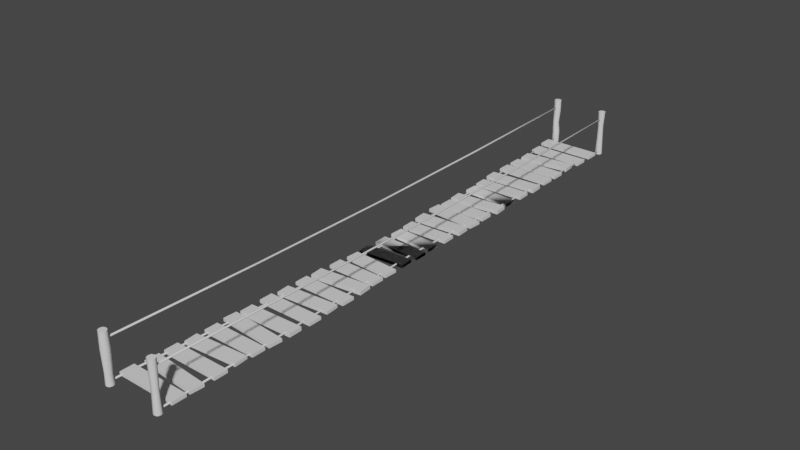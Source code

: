 # Source: RicketyBridge.blend  (saved by Blender 2.90.8; exported with 4.5.12 LTS)
import bpy
from mathutils import Matrix  # noqa: F401  (used for matrix-valued properties, if any)

bpy.ops.wm.read_factory_settings(use_empty=True)
scene = bpy.context.scene
scene.name = 'Scene'

# ---- collections
col_collection = bpy.data.collections.new('Collection'); scene.collection.children.link(col_collection)

# ---- materials (node trees are filled in below, after node groups)
mat_material = bpy.data.materials.new('Material')
mat_material.alpha_threshold = 0.0
mat_material.use_transparent_shadow = False
mat_material.line_color = (0.0, 0.0, 0.0, 1.0)

# ---- node groups
ng_auto_smooth = bpy.data.node_groups.new('Auto Smooth', 'GeometryNodeTree')
_s = ng_auto_smooth.interface.new_socket(name='Geometry', in_out='OUTPUT', socket_type='NodeSocketGeometry')
_s = ng_auto_smooth.interface.new_socket(name='Geometry', in_out='INPUT', socket_type='NodeSocketGeometry')
_s = ng_auto_smooth.interface.new_socket(name='Angle', in_out='INPUT', socket_type='NodeSocketFloat')
_s.subtype = 'ANGLE'
_s.min_value = 0.0
_s.max_value = 3.142
ng_auto_smooth.is_modifier = True
_N = ng_auto_smooth.nodes; _L = ng_auto_smooth.links
n0 = _N.new('NodeGroupOutput'); n0.name = 'Group Output'; n0.location = (480, -100)
n1 = _N.new('NodeGroupInput'); n1.name = 'Group Input'; n1.location = (-420, -300)
n2 = _N.new('NodeGroupInput'); n2.name = 'Group Input.001'; n2.location = (-60, -100)
n3 = _N.new('GeometryNodeSetShadeSmooth'); n3.name = 'Set Shade Smooth'; n3.location = (120, -100)
n3.domain = 'EDGE'
n4 = _N.new('GeometryNodeSetShadeSmooth'); n4.name = 'Set Shade Smooth.001'; n4.location = (300, -100)
n5 = _N.new('GeometryNodeInputMeshEdgeAngle'); n5.name = 'Edge Angle'; n5.location = (-420, -220)
n6 = _N.new('GeometryNodeInputEdgeSmooth'); n6.name = 'Is Edge Smooth'; n6.location = (-60, -160)
n7 = _N.new('GeometryNodeInputShadeSmooth'); n7.name = 'Is Face Smooth'; n7.location = (-240, -340)
n8 = _N.new('FunctionNodeBooleanMath'); n8.name = 'Boolean Math'; n8.location = (-60, -220)
n9 = _N.new('FunctionNodeCompare'); n9.name = 'Compare'; n9.location = (-240, -180)
n9.operation = 'LESS_EQUAL'
_L.new(n5.outputs[0], n9.inputs[0])
_L.new(n4.outputs[0], n0.inputs[0])
_L.new(n1.outputs[1], n9.inputs[1])
_L.new(n9.outputs[0], n8.inputs[0])
_L.new(n7.outputs[0], n8.inputs[1])
_L.new(n2.outputs[0], n3.inputs[0])
_L.new(n6.outputs[0], n3.inputs[1])
_L.new(n3.outputs[0], n4.inputs[0])
_L.new(n8.outputs[0], n3.inputs[2])
n0.is_active_output = True

# ---- material node trees
mat_material.use_nodes = True; mat_material.node_tree.nodes.clear()
_N = mat_material.node_tree.nodes; _L = mat_material.node_tree.links
n0 = _N.new('ShaderNodeOutputMaterial'); n0.name = 'Material Output'; n0.location = (300, 300)
n1 = _N.new('ShaderNodeBsdfPrincipled'); n1.name = 'Principled BSDF'; n1.location = (10, 300)
n1.distribution = 'GGX'
n1.subsurface_method = 'BURLEY'
n1.inputs[2].default_value = 0.4
n1.inputs[3].default_value = 1.45
n1.inputs[27].default_value = (0.0, 0.0, 0.0, 1.0)
n1.inputs[28].default_value = 1.0
_L.new(n1.outputs[0], n0.inputs[0])
n0.is_active_output = True

# ---- world
world_world = bpy.data.worlds.new('World'); scene.world = world_world
world_world.use_nodes = True; world_world.node_tree.nodes.clear()
_N = world_world.node_tree.nodes; _L = world_world.node_tree.links
n0 = _N.new('ShaderNodeOutputWorld'); n0.name = 'World Output'; n0.location = (300, 300)
n1 = _N.new('ShaderNodeBackground'); n1.name = 'Background'; n1.location = (10, 300)
n1.inputs[0].default_value = (0.05088, 0.05088, 0.05088, 1.0)
_L.new(n1.outputs[0], n0.inputs[0])
n0.is_active_output = True
world_world.color = (0.05088, 0.05088, 0.05088)
world_world.use_sun_shadow = False
world_world.sun_shadow_jitter_overblur = 0.0

# ---- meshes
me_cube = bpy.data.meshes.new('Cube')
me_cube.from_pydata([(0.999, 0.2858, -7.451e-09), (0.999, 0.2858, -0.125), (1.001, -0.2767, -7.451e-09), (1.001, -0.2767, -0.125), (-1.001, 0.2767, -7.451e-09), (-1.001, 0.2767, -0.125), (-0.999, -0.2858, -7.451e-09), (-0.999, -0.2858, -0.125), (0.9436, -0.4923, -7.451e-09), (0.9436, -0.4923, -0.125), (0.9784, -1.054, -7.451e-09), (0.9784, -1.054, -0.125), (-1.047, -0.6339, -7.451e-09), (-1.047, -0.6339, -0.125), (-1.012, -1.195, -7.451e-09), (-1.012, -1.195, -0.125), (0.9604, 1.076, -7.451e-09), (0.9604, 1.076, -0.125), (0.9376, 0.514, -7.451e-09), (0.9376, 0.514, -0.125), (-0.9376, 1.173, -7.451e-09), (-0.9376, 1.173, -0.125), (-0.9604, 0.6116, -7.451e-09), (-0.9604, 0.6116, -0.125), (1.05, -2.25, 0.0375), (1.05, -2.25, -0.0875), (1.05, -2.812, 0.0375), (1.05, -2.812, -0.0875), (-1.05, -2.25, 0.0375), (-1.05, -2.25, -0.0875), (-1.05, -2.812, 0.0375), (-1.05, -2.812, -0.0875), (1.073, -2.983, 0.05313), (1.073, -2.983, -0.1031), (1.118, -3.543, 0.05313), (1.118, -3.543, -0.1031), (-1.118, -3.207, 0.05313), (-1.118, -3.207, -0.1031), (-1.073, -3.767, 0.05313), (-1.073, -3.767, -0.1031), (1.012, -1.467, 0.0125), (1.012, -1.467, -0.1125), (0.9851, -2.029, 0.0125), (0.9851, -2.029, -0.1125), (-0.9851, -1.346, 0.0125), (-0.9851, -1.346, -0.1125), (-1.012, -1.908, 0.0125), (-1.012, -1.908, -0.1125), (1.035, 2.874, 0.05312), (1.035, 2.874, -0.1031), (1.062, 2.312, 0.05312), (1.062, 2.312, -0.1031), (-1.062, 2.75, 0.05312), (-1.062, 2.75, -0.1031), (-1.035, 2.189, 0.05312), (-1.035, 2.189, -0.1031), (0.9898, 2.011, 0.0125), (0.9898, 2.011, -0.1125), (1.009, 1.449, 0.0125), (1.009, 1.449, -0.1125), (-1.009, 1.926, 0.0125), (-1.009, 1.926, -0.1125), (-0.9898, 1.364, 0.0125), (-0.9898, 1.364, -0.1125), (1.115, 3.57, 0.0625), (1.115, 3.57, -0.0625), (1.08, 3.009, 0.0625), (1.08, 3.009, -0.0625), (-1.08, 3.741, 0.0625), (-1.08, 3.741, -0.0625), (-1.115, 3.18, 0.0625), (-1.115, 3.18, -0.0625), (1.214, -10.88, 0.1375), (1.214, -10.88, 0.0125), (1.18, -11.44, 0.1375), (1.18, -11.44, 0.0125), (-1.18, -10.69, 0.1375), (-1.18, -10.69, 0.0125), (-1.214, -11.25, 0.1375), (-1.214, -11.25, 0.0125), (1.25, -11.62, 0.1875), (1.25, -11.62, 0.0625), (1.25, -12.19, 0.1875), (1.25, -12.19, 0.0625), (-1.25, -11.62, 0.1875), (-1.25, -11.62, 0.0625), (-1.25, -12.19, 0.1875), (-1.25, -12.19, 0.0625), (1.15, -3.938, 0.0375), (1.15, -3.938, -0.0875), (1.15, -4.5, 0.0375), (1.15, -4.5, -0.0875), (-1.15, -3.938, 0.0375), (-1.15, -3.938, -0.0875), (-1.15, -4.5, 0.0375), (-1.15, -4.5, -0.0875), (1.2, 11.34, 0.1375), (1.2, 11.34, 0.0125), (1.2, 10.78, 0.1375), (1.2, 10.78, 0.0125), (-1.2, 11.34, 0.1375), (-1.2, 11.34, 0.0125), (-1.2, 10.78, 0.1375), (-1.2, 10.78, 0.0125), (1.15, 8.75, 0.1125), (1.15, 8.75, -0.0125), (1.15, 8.188, 0.1125), (1.15, 8.188, -0.0125), (-1.15, 8.75, 0.1125), (-1.15, 8.75, -0.0125), (-1.15, 8.188, 0.1125), (-1.15, 8.188, -0.0125), (1.25, 12.19, 0.1875), (1.25, 12.19, 0.0625), (1.25, 11.62, 0.1875), (1.25, 11.62, 0.0625), (-1.25, 12.19, 0.1875), (-1.25, 12.19, 0.0625), (-1.25, 11.62, 0.1875), (-1.25, 11.62, 0.0625), (1.2, -5.656, 0.0625), (1.2, -5.656, -0.0625), (1.2, -6.219, 0.0625), (1.2, -6.219, -0.0625), (-1.2, -5.656, 0.0625), (-1.2, -5.656, -0.0625), (-1.2, -6.219, 0.0625), (-1.2, -6.219, -0.0625), (1.102, -4.732, 0.0625), (1.102, -4.732, -0.0625), (1.142, -5.293, 0.0625), (1.142, -5.293, -0.0625), (-1.142, -4.894, 0.0625), (-1.142, -4.894, -0.0625), (-1.102, -5.455, 0.0625), (-1.102, -5.455, -0.0625), (1.073, 10.52, 0.1531), (1.073, 10.52, -0.003125), (1.118, 9.957, 0.1531), (1.118, 9.957, -0.003125), (-1.118, 10.29, 0.1531), (-1.118, 10.29, -0.003125), (-1.073, 9.733, 0.1531), (-1.073, 9.733, -0.003125), (1.15, 9.562, 0.1125), (1.15, 9.562, -0.0125), (1.15, 9.0, 0.1125), (1.15, 9.0, -0.0125), (-1.15, 9.562, 0.1125), (-1.15, 9.562, -0.0125), (-1.15, 9.0, 0.1125), (-1.15, 9.0, -0.0125), (1.041, 4.438, 0.0375), (1.041, 4.438, -0.0875), (1.041, 3.875, 0.0375), (1.041, 3.875, -0.0875), (-1.041, 4.438, 0.0375), (-1.041, 4.438, -0.0875), (-1.041, 3.875, 0.0375), (-1.041, 3.875, -0.0875), (1.214, -7.525, 0.1125), (1.214, -7.525, -0.0125), (1.18, -8.086, 0.1125), (1.18, -8.086, -0.0125), (-1.18, -7.339, 0.1125), (-1.18, -7.339, -0.0125), (-1.214, -7.9, 0.1125), (-1.214, -7.9, -0.0125), (1.056, 6.076, 0.05), (1.056, 6.076, -0.075), (1.031, 5.514, 0.05), (1.031, 5.514, -0.075), (-1.031, 6.173, 0.05), (-1.031, 6.173, -0.075), (-1.056, 5.612, 0.05), (-1.056, 5.612, -0.075), (1.139, 7.874, 0.1031), (1.139, 7.874, -0.05313), (1.168, 7.312, 0.1031), (1.168, 7.312, -0.05313), (-1.168, 7.75, 0.1031), (-1.168, 7.75, -0.05313), (-1.139, 7.189, 0.1031), (-1.139, 7.189, -0.05313), (1.089, 7.011, 0.0625), (1.089, 7.011, -0.0625), (1.11, 6.449, 0.0625), (1.11, 6.449, -0.0625), (-1.11, 6.926, 0.0625), (-1.11, 6.926, -0.0625), (-1.089, 6.364, 0.0625), (-1.089, 6.364, -0.0625), (1.2, -9.906, 0.1375), (1.2, -9.906, 0.0125), (1.2, -10.47, 0.1375), (1.2, -10.47, 0.0125), (-1.2, -9.906, 0.1375), (-1.2, -9.906, 0.0125), (-1.2, -10.47, 0.1375), (-1.2, -10.47, 0.0125), (1.102, -8.982, 0.1375), (1.102, -8.982, 0.0125), (1.142, -9.543, 0.1375), (1.142, -9.543, 0.0125), (-1.142, -9.144, 0.1375), (-1.142, -9.144, 0.0125), (-1.102, -9.705, 0.1375), (-1.102, -9.705, 0.0125), (1.15, -8.237, 0.1125), (1.15, -8.237, -0.0125), (1.15, -8.8, 0.1125), (1.15, -8.8, -0.0125), (-1.15, -8.237, 0.1125), (-1.15, -8.237, -0.0125), (-1.15, -8.8, 0.1125), (-1.15, -8.8, -0.0125), (1.151, -6.563, 0.07812), (1.151, -6.563, -0.07812), (1.159, -7.125, 0.07812), (1.159, -7.125, -0.07812), (-1.159, -6.625, 0.07812), (-1.159, -6.625, -0.07812), (-1.151, -7.187, 0.07812), (-1.151, -7.187, -0.07812), (1.073, 5.367, 0.05313), (1.073, 5.367, -0.1031), (1.118, 4.807, 0.05313), (1.118, 4.807, -0.1031), (-1.118, 5.143, 0.05313), (-1.118, 5.143, -0.1031), (-1.073, 4.583, 0.05313), (-1.073, 4.583, -0.1031)], [], [(0, 4, 6, 2), (3, 2, 6, 7), (7, 6, 4, 5), (5, 1, 3, 7), (1, 0, 2, 3), (5, 4, 0, 1), (8, 12, 14, 10), (11, 10, 14, 15), (15, 14, 12, 13), (13, 9, 11, 15), (9, 8, 10, 11), (13, 12, 8, 9), (16, 20, 22, 18), (19, 18, 22, 23), (23, 22, 20, 21), (21, 17, 19, 23), (17, 16, 18, 19), (21, 20, 16, 17), (24, 28, 30, 26), (27, 26, 30, 31), (31, 30, 28, 29), (29, 25, 27, 31), (25, 24, 26, 27), (29, 28, 24, 25), (32, 36, 38, 34), (35, 34, 38, 39), (39, 38, 36, 37), (37, 33, 35, 39), (33, 32, 34, 35), (37, 36, 32, 33), (40, 44, 46, 42), (43, 42, 46, 47), (47, 46, 44, 45), (45, 41, 43, 47), (41, 40, 42, 43), (45, 44, 40, 41), (48, 52, 54, 50), (51, 50, 54, 55), (55, 54, 52, 53), (53, 49, 51, 55), (49, 48, 50, 51), (53, 52, 48, 49), (56, 60, 62, 58), (59, 58, 62, 63), (63, 62, 60, 61), (61, 57, 59, 63), (57, 56, 58, 59), (61, 60, 56, 57), (64, 68, 70, 66), (67, 66, 70, 71), (71, 70, 68, 69), (69, 65, 67, 71), (65, 64, 66, 67), (69, 68, 64, 65), (72, 76, 78, 74), (75, 74, 78, 79), (79, 78, 76, 77), (77, 73, 75, 79), (73, 72, 74, 75), (77, 76, 72, 73), (80, 84, 86, 82), (83, 82, 86, 87), (87, 86, 84, 85), (85, 81, 83, 87), (81, 80, 82, 83), (85, 84, 80, 81), (88, 92, 94, 90), (91, 90, 94, 95), (95, 94, 92, 93), (93, 89, 91, 95), (89, 88, 90, 91), (93, 92, 88, 89), (96, 100, 102, 98), (99, 98, 102, 103), (103, 102, 100, 101), (101, 97, 99, 103), (97, 96, 98, 99), (101, 100, 96, 97), (104, 108, 110, 106), (107, 106, 110, 111), (111, 110, 108, 109), (109, 105, 107, 111), (105, 104, 106, 107), (109, 108, 104, 105), (112, 116, 118, 114), (115, 114, 118, 119), (119, 118, 116, 117), (117, 113, 115, 119), (113, 112, 114, 115), (117, 116, 112, 113), (120, 124, 126, 122), (123, 122, 126, 127), (127, 126, 124, 125), (125, 121, 123, 127), (121, 120, 122, 123), (125, 124, 120, 121), (128, 132, 134, 130), (131, 130, 134, 135), (135, 134, 132, 133), (133, 129, 131, 135), (129, 128, 130, 131), (133, 132, 128, 129), (136, 140, 142, 138), (139, 138, 142, 143), (143, 142, 140, 141), (141, 137, 139, 143), (137, 136, 138, 139), (141, 140, 136, 137), (144, 148, 150, 146), (147, 146, 150, 151), (151, 150, 148, 149), (149, 145, 147, 151), (145, 144, 146, 147), (149, 148, 144, 145), (152, 156, 158, 154), (155, 154, 158, 159), (159, 158, 156, 157), (157, 153, 155, 159), (153, 152, 154, 155), (157, 156, 152, 153), (160, 164, 166, 162), (163, 162, 166, 167), (167, 166, 164, 165), (165, 161, 163, 167), (161, 160, 162, 163), (165, 164, 160, 161), (168, 172, 174, 170), (171, 170, 174, 175), (175, 174, 172, 173), (173, 169, 171, 175), (169, 168, 170, 171), (173, 172, 168, 169), (176, 180, 182, 178), (179, 178, 182, 183), (183, 182, 180, 181), (181, 177, 179, 183), (177, 176, 178, 179), (181, 180, 176, 177), (184, 188, 190, 186), (187, 186, 190, 191), (191, 190, 188, 189), (189, 185, 187, 191), (185, 184, 186, 187), (189, 188, 184, 185), (192, 196, 198, 194), (195, 194, 198, 199), (199, 198, 196, 197), (197, 193, 195, 199), (193, 192, 194, 195), (197, 196, 192, 193), (200, 204, 206, 202), (203, 202, 206, 207), (207, 206, 204, 205), (205, 201, 203, 207), (201, 200, 202, 203), (205, 204, 200, 201), (208, 212, 214, 210), (211, 210, 214, 215), (215, 214, 212, 213), (213, 209, 211, 215), (209, 208, 210, 211), (213, 212, 208, 209), (216, 220, 222, 218), (219, 218, 222, 223), (223, 222, 220, 221), (221, 217, 219, 223), (217, 216, 218, 219), (221, 220, 216, 217), (224, 228, 230, 226), (227, 226, 230, 231), (231, 230, 228, 229), (229, 225, 227, 231), (225, 224, 226, 227), (229, 228, 224, 225)])
_uv = me_cube.uv_layers.new(name='UVMap')
_uv.uv.foreach_set('vector', [0.9995, 0.627, -0.0005021, 0.623, 0.0005104, 0.373, 1.001, 0.377, 1.001, 0.4375, 1.001, 0.5, 0.0005104, 0.5, 0.0005104, 0.4375, 0.373, 0.4375, 0.373, 0.5, 0.623, 0.5, 0.623, 0.4375, -0.0005021, 0.623, 0.9995, 0.627, 1.001, 0.377, 0.0005104, 0.373, 0.627, 0.4375, 0.627, 0.5, 0.377, 0.5, 0.377, 0.4375, -0.0005021, 0.4375, -0.0005021, 0.5, 0.9995, 0.5, 0.9995, 0.4375, 0.9485, 0.2812, 0.0005994, 0.2183, 0.01715, -0.03118, 0.9651, 0.03173, 0.9651, 0.4375, 0.9651, 0.5, 0.01715, 0.5, 0.01715, 0.4375, -0.03118, 0.4375, -0.03118, 0.5, 0.2183, 0.5, 0.2183, 0.4375, 0.0005994, 0.2183, 0.9485, 0.2812, 0.9651, 0.03173, 0.01715, -0.03118, 0.2812, 0.4375, 0.2812, 0.5, 0.03173, 0.5, 0.03173, 0.4375, 0.0005994, 0.4375, 0.0005994, 0.5, 0.9485, 0.5, 0.9485, 0.4375, 0.9802, 0.9782, 0.0312, 1.022, 0.01979, 0.7718, 0.9688, 0.7284, 0.9688, 0.4375, 0.9688, 0.5, 0.01979, 0.5, 0.01979, 0.4375, 0.7718, 0.4375, 0.7718, 0.5, 1.022, 0.5, 1.022, 0.4375, 0.0312, 1.022, 0.9802, 0.9782, 0.9688, 0.7284, 0.01979, 0.7718, 0.9782, 0.4375, 0.9782, 0.5, 0.7284, 0.5, 0.7284, 0.4375, 0.0312, 0.4375, 0.0312, 0.5, 0.9802, 0.5, 0.9802, 0.4375, 1.025, -0.5, -0.025, -0.5, -0.025, -0.75, 1.025, -0.75, 1.025, 0.4563, 1.025, 0.5188, -0.025, 0.5188, -0.025, 0.4563, -0.75, 0.4563, -0.75, 0.5188, -0.5, 0.5188, -0.5, 0.4563, -0.025, -0.5, 1.025, -0.5, 1.025, -0.75, -0.025, -0.75, -0.5, 0.4563, -0.5, 0.5188, -0.75, 0.5188, -0.75, 0.4563, -0.025, 0.4563, -0.025, 0.5188, 1.025, 0.5188, 1.025, 0.4563, 1.036, -0.8259, -0.05903, -0.9251, -0.03648, -1.174, 1.059, -1.075, 1.059, 0.4609, 1.059, 0.5391, -0.03648, 0.5391, -0.03648, 0.4609, -1.174, 0.4609, -1.174, 0.5391, -0.9251, 0.5391, -0.9251, 0.4609, -0.05903, -0.9251, 1.036, -0.8259, 1.059, -1.075, -0.03648, -1.174, -0.8259, 0.4609, -0.8259, 0.5391, -1.075, 0.5391, -1.075, 0.4609, -0.05903, 0.4609, -0.05903, 0.5391, 1.036, 0.5391, 1.036, 0.4609, 1.006, -0.1521, 0.007461, -0.09824, -0.006009, -0.3479, 0.9925, -0.4018, 0.9925, 0.4437, 0.9925, 0.5063, -0.006009, 0.5063, -0.006009, 0.4437, -0.3479, 0.4437, -0.3479, 0.5063, -0.09824, 0.5063, -0.09824, 0.4437, 0.007461, -0.09824, 1.006, -0.1521, 0.9925, -0.4018, -0.006009, -0.3479, -0.1521, 0.4437, -0.1521, 0.5063, -0.4018, 0.5063, -0.4018, 0.4437, 0.007461, 0.4437, 0.007461, 0.5063, 1.006, 0.5063, 1.006, 0.4437, 1.018, 1.777, -0.03083, 1.722, -0.01773, 1.473, 1.031, 1.528, 1.031, 0.4484, 1.031, 0.5266, -0.01773, 0.5266, -0.01773, 0.4484, 1.473, 0.4484, 1.473, 0.5266, 1.722, 0.5266, 1.722, 0.4484, -0.03083, 1.722, 1.018, 1.777, 1.031, 1.528, -0.01773, 1.473, 1.777, 0.4484, 1.777, 0.5266, 1.528, 0.5266, 1.528, 0.4484, -0.03083, 0.4484, -0.03083, 0.5266, 1.018, 0.5266, 1.018, 0.4484, 0.9949, 1.394, -0.004382, 1.356, 0.005101, 1.106, 1.004, 1.144, 1.004, 0.4437, 1.004, 0.5063, 0.005101, 0.5063, 0.005101, 0.4437, 1.106, 0.4437, 1.106, 0.5063, 1.356, 0.5063, 1.356, 0.4437, -0.004382, 1.356, 0.9949, 1.394, 1.004, 1.144, 0.005101, 1.106, 1.394, 0.4437, 1.394, 0.5063, 1.144, 0.5063, 1.144, 0.4437, -0.004382, 0.4437, -0.004382, 0.5063, 0.9949, 0.5063, 0.9949, 0.4437, 1.057, 2.087, -0.04004, 2.163, -0.05733, 1.913, 1.04, 1.837, 1.04, 0.4688, 1.04, 0.5312, -0.05733, 0.5312, -0.05733, 0.4688, 1.913, 0.4688, 1.913, 0.5312, 2.163, 0.5312, 2.163, 0.4688, -0.04004, 2.163, 1.057, 2.087, 1.04, 1.837, -0.05733, 1.913, 2.087, 0.4688, 2.087, 0.5312, 1.837, 0.5312, 1.837, 0.4688, -0.04004, 0.4688, -0.04004, 0.5312, 1.057, 0.5312, 1.057, 0.4688, 1.107, -1.667, -0.08992, -1.584, -0.1072, -1.833, 1.09, -1.916, 1.09, 0.5063, 1.09, 0.5688, -0.1072, 0.5688, -0.1072, 0.5063, -1.833, 0.5063, -1.833, 0.5688, -1.584, 0.5688, -1.584, 0.5063, -0.08992, -1.584, 1.107, -1.667, 1.09, -1.916, -0.1072, -1.833, -1.667, 0.5063, -1.667, 0.5688, -1.916, 0.5688, -1.916, 0.5063, -0.08992, 0.5063, -0.08992, 0.5688, 1.107, 0.5688, 1.107, 0.5063, 1.125, -2.0, -0.125, -2.0, -0.125, -2.25, 1.125, -2.25, 1.125, 0.5312, 1.125, 0.5938, -0.125, 0.5938, -0.125, 0.5312, -2.25, 0.5312, -2.25, 0.5938, -2.0, 0.5938, -2.0, 0.5312, -0.125, -2.0, 1.125, -2.0, 1.125, -2.25, -0.125, -2.25, -2.0, 0.5312, -2.0, 0.5938, -2.25, 0.5938, -2.25, 0.5312, -0.125, 0.5312, -0.125, 0.5938, 1.125, 0.5938, 1.125, 0.5312, 1.075, -1.25, -0.075, -1.25, -0.075, -1.5, 1.075, -1.5, 1.075, 0.4812, 1.075, 0.5437, -0.075, 0.5437, -0.075, 0.4812, -1.5, 0.4812, -1.5, 0.5437, -1.25, 0.5437, -1.25, 0.4812, -0.075, -1.25, 1.075, -1.25, 1.075, -1.5, -0.075, -1.5, -1.25, 0.4812, -1.25, 0.5437, -1.5, 0.5437, -1.5, 0.4812, -0.075, 0.4812, -0.075, 0.5437, 1.075, 0.5437, 1.075, 0.4812, 1.1, 2.875, -0.1, 2.875, -0.1, 2.625, 1.1, 2.625, 1.1, 0.5063, 1.1, 0.5688, -0.1, 0.5688, -0.1, 0.5063, 2.625, 0.5063, 2.625, 0.5688, 2.875, 0.5688, 2.875, 0.5063, -0.1, 2.875, 1.1, 2.875, 1.1, 2.625, -0.1, 2.625, 2.875, 0.5063, 2.875, 0.5688, 2.625, 0.5688, 2.625, 0.5063, -0.1, 0.5063, -0.1, 0.5688, 1.1, 0.5688, 1.1, 0.5063, 1.075, 2.5, -0.075, 2.5, -0.075, 2.25, 1.075, 2.25, 1.075, 0.4812, 1.075, 0.5437, -0.075, 0.5437, -0.075, 0.4812, 2.25, 0.4812, 2.25, 0.5437, 2.5, 0.5437, 2.5, 0.4812, -0.075, 2.5, 1.075, 2.5, 1.075, 2.25, -0.075, 2.25, 2.5, 0.4812, 2.5, 0.5437, 2.25, 0.5437, 2.25, 0.4812, -0.075, 0.4812, -0.075, 0.5437, 1.075, 0.5437, 1.075, 0.4812, 1.125, 3.25, -0.125, 3.25, -0.125, 3.0, 1.125, 3.0, 1.125, 0.5312, 1.125, 0.5938, -0.125, 0.5938, -0.125, 0.5312, 3.0, 0.5312, 3.0, 0.5938, 3.25, 0.5938, 3.25, 0.5312, -0.125, 3.25, 1.125, 3.25, 1.125, 3.0, -0.125, 3.0, 3.25, 0.5312, 3.25, 0.5938, 3.0, 0.5938, 3.0, 0.5312, -0.125, 0.5312, -0.125, 0.5938, 1.125, 0.5938, 1.125, 0.5312, 1.1, 2.875, -0.1, 2.875, -0.1, 2.625, 1.1, 2.625, 1.1, 0.5063, 1.1, 0.5688, -0.1, 0.5688, -0.1, 0.5063, 2.625, 0.5063, 2.625, 0.5688, 2.875, 0.5688, 2.875, 0.5063, -0.1, 2.875, 1.1, 2.875, 1.1, 2.625, -0.1, 2.625, 2.875, 0.5063, 2.875, 0.5688, 2.625, 0.5688, 2.625, 0.5063, -0.1, 0.5063, -0.1, 0.5688, 1.1, 0.5688, 1.1, 0.5063, 1.125, 3.25, -0.125, 3.25, -0.125, 3.0, 1.125, 3.0, 1.125, 0.5312, 1.125, 0.5938, -0.125, 0.5938, -0.125, 0.5312, 3.0, 0.5312, 3.0, 0.5938, 3.25, 0.5938, 3.25, 0.5312, -0.125, 3.25, 1.125, 3.25, 1.125, 3.0, -0.125, 3.0, 3.25, 0.5312, 3.25, 0.5938, 3.0, 0.5938, 3.0, 0.5312, -0.125, 0.5312, -0.125, 0.5938, 1.125, 0.5938, 1.125, 0.5312, 1.036, -0.8259, -0.05903, -0.9251, -0.03648, -1.174, 1.059, -1.075, 1.059, 0.4609, 1.059, 0.5391, -0.03648, 0.5391, -0.03648, 0.4609, -1.174, 0.4609, -1.174, 0.5391, -0.9251, 0.5391, -0.9251, 0.4609, -0.05903, -0.9251, 1.036, -0.8259, 1.059, -1.075, -0.03648, -1.174, -0.8259, 0.4609, -0.8259, 0.5391, -1.075, 0.5391, -1.075, 0.4609, -0.05903, 0.4609, -0.05903, 0.5391, 1.036, 0.5391, 1.036, 0.4609, 1.075, -1.25, -0.075, -1.25, -0.075, -1.5, 1.075, -1.5, 1.075, 0.4812, 1.075, 0.5437, -0.075, 0.5437, -0.075, 0.4812, -1.5, 0.4812, -1.5, 0.5437, -1.25, 0.5437, -1.25, 0.4812, -0.075, -1.25, 1.075, -1.25, 1.075, -1.5, -0.075, -1.5, -1.25, 0.4812, -1.25, 0.5437, -1.5, 0.5437, -1.5, 0.4812, -0.075, 0.4812, -0.075, 0.5437, 1.075, 0.5437, 1.075, 0.4812, 1.125, 3.25, -0.125, 3.25, -0.125, 3.0, 1.125, 3.0, 1.125, 0.5312, 1.125, 0.5938, -0.125, 0.5938, -0.125, 0.5312, 3.0, 0.5312, 3.0, 0.5938, 3.25, 0.5938, 3.25, 0.5312, -0.125, 3.25, 1.125, 3.25, 1.125, 3.0, -0.125, 3.0, 3.25, 0.5312, 3.25, 0.5938, 3.0, 0.5938, 3.0, 0.5312, -0.125, 0.5312, -0.125, 0.5938, 1.125, 0.5938, 1.125, 0.5312, 1.107, -1.667, -0.08992, -1.584, -0.1072, -1.833, 1.09, -1.916, 1.09, 0.5063, 1.09, 0.5688, -0.1072, 0.5688, -0.1072, 0.5063, -1.833, 0.5063, -1.833, 0.5688, -1.584, 0.5688, -1.584, 0.5063, -0.08992, -1.584, 1.107, -1.667, 1.09, -1.916, -0.1072, -1.833, -1.667, 0.5063, -1.667, 0.5688, -1.916, 0.5688, -1.916, 0.5063, -0.08992, 0.5063, -0.08992, 0.5688, 1.107, 0.5688, 1.107, 0.5063, 0.9802, 0.9782, 0.0312, 1.022, 0.01979, 0.7718, 0.9688, 0.7284, 0.9688, 0.4375, 0.9688, 0.5, 0.01979, 0.5, 0.01979, 0.4375, 0.7718, 0.4375, 0.7718, 0.5, 1.022, 0.5, 1.022, 0.4375, 0.0312, 1.022, 0.9802, 0.9782, 0.9688, 0.7284, 0.01979, 0.7718, 0.9782, 0.4375, 0.9782, 0.5, 0.7284, 0.5, 0.7284, 0.4375, 0.0312, 0.4375, 0.0312, 0.5, 0.9802, 0.5, 0.9802, 0.4375, 1.018, 1.777, -0.03083, 1.722, -0.01773, 1.473, 1.031, 1.528, 1.031, 0.4484, 1.031, 0.5266, -0.01773, 0.5266, -0.01773, 0.4484, 1.473, 0.4484, 1.473, 0.5266, 1.722, 0.5266, 1.722, 0.4484, -0.03083, 1.722, 1.018, 1.777, 1.031, 1.528, -0.01773, 1.473, 1.777, 0.4484, 1.777, 0.5266, 1.528, 0.5266, 1.528, 0.4484, -0.03083, 0.4484, -0.03083, 0.5266, 1.018, 0.5266, 1.018, 0.4484, 0.9949, 1.394, -0.004382, 1.356, 0.005101, 1.106, 1.004, 1.144, 1.004, 0.4437, 1.004, 0.5063, 0.005101, 0.5063, 0.005101, 0.4437, 1.106, 0.4437, 1.106, 0.5063, 1.356, 0.5063, 1.356, 0.4437, -0.004382, 1.356, 0.9949, 1.394, 1.004, 1.144, 0.005101, 1.106, 1.394, 0.4437, 1.394, 0.5063, 1.144, 0.5063, 1.144, 0.4437, -0.004382, 0.4437, -0.004382, 0.5063, 0.9949, 0.5063, 0.9949, 0.4437, 1.1, 2.875, -0.1, 2.875, -0.1, 2.625, 1.1, 2.625, 1.1, 0.5063, 1.1, 0.5688, -0.1, 0.5688, -0.1, 0.5063, 2.625, 0.5063, 2.625, 0.5688, 2.875, 0.5688, 2.875, 0.5063, -0.1, 2.875, 1.1, 2.875, 1.1, 2.625, -0.1, 2.625, 2.875, 0.5063, 2.875, 0.5688, 2.625, 0.5688, 2.625, 0.5063, -0.1, 0.5063, -0.1, 0.5688, 1.1, 0.5688, 1.1, 0.5063, 1.125, 3.25, -0.125, 3.25, -0.125, 3.0, 1.125, 3.0, 1.125, 0.5312, 1.125, 0.5938, -0.125, 0.5938, -0.125, 0.5312, 3.0, 0.5312, 3.0, 0.5938, 3.25, 0.5938, 3.25, 0.5312, -0.125, 3.25, 1.125, 3.25, 1.125, 3.0, -0.125, 3.0, 3.25, 0.5312, 3.25, 0.5938, 3.0, 0.5938, 3.0, 0.5312, -0.125, 0.5312, -0.125, 0.5938, 1.125, 0.5938, 1.125, 0.5312, 1.075, -1.25, -0.075, -1.25, -0.075, -1.5, 1.075, -1.5, 1.075, 0.4812, 1.075, 0.5437, -0.075, 0.5437, -0.075, 0.4812, -1.5, 0.4812, -1.5, 0.5437, -1.25, 0.5437, -1.25, 0.4812, -0.075, -1.25, 1.075, -1.25, 1.075, -1.5, -0.075, -1.5, -1.25, 0.4812, -1.25, 0.5437, -1.5, 0.5437, -1.5, 0.4812, -0.075, 0.4812, -0.075, 0.5437, 1.075, 0.5437, 1.075, 0.4812, 1.036, -0.8259, -0.05903, -0.9251, -0.03648, -1.174, 1.059, -1.075, 1.059, 0.4609, 1.059, 0.5391, -0.03648, 0.5391, -0.03648, 0.4609, -1.174, 0.4609, -1.174, 0.5391, -0.9251, 0.5391, -0.9251, 0.4609, -0.05903, -0.9251, 1.036, -0.8259, 1.059, -1.075, -0.03648, -1.174, -0.8259, 0.4609, -0.8259, 0.5391, -1.075, 0.5391, -1.075, 0.4609, -0.05903, 0.4609, -0.05903, 0.5391, 1.036, 0.5391, 1.036, 0.4609, 1.036, -0.8259, -0.05903, -0.9251, -0.03648, -1.174, 1.059, -1.075, 1.059, 0.4609, 1.059, 0.5391, -0.03648, 0.5391, -0.03648, 0.4609, -1.174, 0.4609, -1.174, 0.5391, -0.9251, 0.5391, -0.9251, 0.4609, -0.05903, -0.9251, 1.036, -0.8259, 1.059, -1.075, -0.03648, -1.174, -0.8259, 0.4609, -0.8259, 0.5391, -1.075, 0.5391, -1.075, 0.4609, -0.05903, 0.4609, -0.05903, 0.5391, 1.036, 0.5391, 1.036, 0.4609])
me_cube.materials.append(mat_material)
me_cube.use_remesh_preserve_volume = False
me_cube.use_remesh_preserve_attributes = False
me_cube.use_mirror_vertex_groups = False
me_cube.update()
me_cube.normals_split_custom_set([tuple(v) for v in zip(*[iter([-0.9673, -0.2463, -0.06051, 0.9694, -0.2378, -0.06051, 0.9673, 0.2463, -0.06051, -0.9694, 0.2378, -0.06051, -0.9556, 0.2342, 0.1789, -0.9695, 0.2376, -0.06052, 0.9673, 0.2465, -0.06052, 0.9534, 0.2429, 0.1789, 0.9536, 0.2421, 0.179, 0.9675, 0.2455, -0.06051, 0.9692, -0.2386, -0.06051, 0.9553, -0.2352, 0.179, 0.9555, -0.2344, 0.1789, -0.9534, -0.2428, 0.1789, -0.9555, 0.2344, 0.1789, 0.9534, 0.2428, 0.1789, -0.9536, -0.2421, 0.179, -0.9675, -0.2455, -0.06051, -0.9692, 0.2386, -0.06051, -0.9553, 0.2352, 0.179, 0.9556, -0.2342, 0.1789, 0.9695, -0.2376, -0.06052, -0.9673, -0.2465, -0.06052, -0.9534, -0.2429, 0.1789, -0.9221, 0.3829, -0.05577, 0.8596, 0.508, -0.05577, 0.6579, 0.7518, -0.04414, -0.7518, 0.658, -0.04414, -0.7489, 0.6495, 0.1314, -0.7548, 0.6545, -0.04415, 0.6546, 0.7547, -0.04415, 0.6495, 0.7489, 0.1314, 0.6563, 0.743, 0.1314, 0.6614, 0.7488, -0.04415, 0.8637, 0.5009, -0.05579, 0.8532, 0.4947, 0.1654, 0.8491, 0.5018, 0.1653, -0.9108, 0.3782, 0.1653, -0.746, 0.6529, 0.1315, 0.6529, 0.746, 0.1315, -0.9077, 0.3857, 0.1654, -0.9189, 0.3904, -0.05579, -0.7487, 0.6614, -0.04415, -0.743, 0.6563, 0.1314, 0.8486, 0.5025, 0.1654, 0.8591, 0.5087, -0.05581, -0.9225, 0.382, -0.05581, -0.9112, 0.3774, 0.1654, -0.7381, -0.6732, -0.04414, 0.6732, -0.7381, -0.04414, 0.8694, -0.4909, -0.05577, -0.9143, -0.4011, -0.05577, -0.9036, -0.3952, 0.1654, -0.9148, -0.4001, -0.05581, 0.8689, -0.4918, -0.05581, 0.8583, -0.4857, 0.1654, 0.8635, -0.4765, 0.1654, 0.8742, -0.4824, -0.05579, 0.6771, -0.7345, -0.04415, 0.6719, -0.7289, 0.1314, 0.668, -0.7324, 0.1315, -0.7324, -0.668, 0.1315, -0.9032, -0.3962, 0.1653, 0.8588, -0.4849, 0.1653, -0.7288, -0.672, 0.1314, -0.7345, -0.6772, -0.04415, -0.9104, -0.4099, -0.05579, -0.8993, -0.4049, 0.1654, 0.6641, -0.736, 0.1314, 0.6693, -0.7417, -0.04415, -0.7418, -0.6692, -0.04415, -0.7361, -0.664, 0.1314, 0.0, 0.0, 1.0, 0.0, 0.0, 1.0, 0.0, 0.0, 1.0, 0.0, 0.0, 1.0, 0.0, -1.0, 0.0, 0.0, -1.0, 0.0, 0.0, -1.0, 0.0, 0.0, -1.0, 0.0, -1.0, 0.0, 0.0, -1.0, 0.0, 0.0, -1.0, 0.0, 0.0, -1.0, 0.0, 0.0, 0.0, 0.0, -1.0, 0.0, 0.0, -1.0, 0.0, 0.0, -1.0, 0.0, 0.0, -1.0, 1.0, 0.0, 0.0, 1.0, 0.0, 0.0, 1.0, 0.0, 0.0, 1.0, 0.0, 0.0, 0.0, 1.0, 0.0, 0.0, 1.0, 0.0, 0.0, 1.0, 0.0, 0.0, 1.0, 0.0, 0.0, 0.0, 1.0, 0.0, 0.0, 1.0, 0.0, 0.0, 1.0, 0.0, 0.0, 1.0, 0.1014, -0.9948, 0.0, 0.1014, -0.9948, 0.0, 0.1014, -0.9948, 0.0, 0.1014, -0.9948, 0.0, -0.9968, -0.08026, 0.0, -0.9968, -0.08026, 0.0, -0.9968, -0.08026, 0.0, -0.9968, -0.08026, 0.0, 1.505e-09, 0.0, -1.0, 1.505e-09, 0.0, -1.0, 1.505e-09, 0.0, -1.0, 1.505e-09, 0.0, -1.0, 0.9968, 0.08026, 0.0, 0.9968, 0.08026, 0.0, 0.9968, 0.08026, 0.0, 0.9968, 0.08026, 0.0, -0.1014, 0.9948, 0.0, -0.1014, 0.9948, 0.0, -0.1014, 0.9948, 0.0, -0.1014, 0.9948, 0.0, 1.035e-10, 0.0, 1.0, 1.035e-10, 0.0, 1.0, 1.035e-10, 0.0, 1.0, 1.035e-10, 0.0, 1.0, -0.06059, -0.9982, 0.0, -0.06059, -0.9982, 0.0, -0.06059, -0.9982, 0.0, -0.06059, -0.9982, 0.0, -0.9989, 0.04791, 0.0, -0.9989, 0.04791, 0.0, -0.9989, 0.04791, 0.0, -0.9989, 0.04791, 0.0, -1.656e-09, 0.0, -1.0, -1.656e-09, 0.0, -1.0, -1.656e-09, 0.0, -1.0, -1.656e-09, 0.0, -1.0, 0.9989, -0.04791, 0.0, 0.9989, -0.04791, 0.0, 0.9989, -0.04791, 0.0, 0.9989, -0.04791, 0.0, 0.06059, 0.9982, 0.0, 0.06059, 0.9982, 0.0, 0.06059, 0.9982, 0.0, 0.06059, 0.9982, 0.0, 7.884e-10, 0.0, 1.0, 7.884e-10, 0.0, 1.0, 7.884e-10, 0.0, 1.0, 7.884e-10, 0.0, 1.0, 0.0589, -0.9983, 0.0, 0.0589, -0.9983, 0.0, 0.0589, -0.9983, 0.0, 0.0589, -0.9983, 0.0, -0.9989, -0.04657, 0.0, -0.9989, -0.04657, 0.0, -0.9989, -0.04657, 0.0, -0.9989, -0.04657, 0.0, 3.942e-09, 0.0, -1.0, 3.942e-09, 0.0, -1.0, 3.942e-09, 0.0, -1.0, 3.942e-09, 0.0, -1.0, 0.9989, 0.04657, 0.0, 0.9989, 0.04657, 0.0, 0.9989, 0.04657, 0.0, 0.9989, 0.04657, 0.0, -0.0589, 0.9983, 0.0, -0.0589, 0.9983, 0.0, -0.0589, 0.9983, 0.0, -0.0589, 0.9983, 0.0, -1.035e-10, 0.0, 1.0, -1.035e-10, 0.0, 1.0, -1.035e-10, 0.0, 1.0, -1.035e-10, 0.0, 1.0, 0.04266, -0.9991, 0.0, 0.04266, -0.9991, 0.0, 0.04266, -0.9991, 0.0, 0.04266, -0.9991, 0.0, -0.9994, -0.03372, 0.0, -0.9994, -0.03372, 0.0, -0.9994, -0.03372, 0.0, -0.9994, -0.03372, 0.0, -2.484e-09, 0.0, -1.0, -2.484e-09, 0.0, -1.0, -2.484e-09, 0.0, -1.0, -2.484e-09, 0.0, -1.0, 0.9994, 0.03372, 0.0, 0.9994, 0.03372, 0.0, 0.9994, 0.03372, 0.0, 0.9994, 0.03372, 0.0, -0.04266, 0.9991, 0.0, -0.04266, 0.9991, 0.0, -0.04266, 0.9991, 0.0, -0.04266, 0.9991, 0.0, 0.0, 0.0, 1.0, 0.0, 0.0, 1.0, 0.0, 0.0, 1.0, 0.0, 0.0, 1.0, -0.07774, -0.997, 0.0, -0.07774, -0.997, 0.0, -0.07774, -0.997, 0.0, -0.07774, -0.997, 0.0, -0.9981, 0.06149, 0.0, -0.9981, 0.06149, 0.0, -0.9981, 0.06149, 0.0, -0.9981, 0.06149, 0.0, -7.526e-10, 0.0, -1.0, -7.526e-10, 0.0, -1.0, -7.526e-10, 0.0, -1.0, -7.526e-10, 0.0, -1.0, 0.9981, -0.06149, 0.0, 0.9981, -0.06149, 0.0, 0.9981, -0.06149, 0.0, 0.9981, -0.06149, 0.0, 0.07774, 0.997, 0.0, 0.07774, 0.997, 0.0, 0.07774, 0.997, 0.0, 0.07774, 0.997, 0.0, 1.38e-09, 0.0, 1.0, 1.38e-09, 0.0, 1.0, 1.38e-09, 0.0, 1.0, 1.38e-09, 0.0, 1.0, -0.07774, -0.997, 0.0, -0.07774, -0.997, 0.0, -0.07774, -0.997, 0.0, -0.07774, -0.997, 0.0, -0.9981, 0.06149, 0.0, -0.9981, 0.06149, 0.0, -0.9981, 0.06149, 0.0, -0.9981, 0.06149, 0.0, 0.0, 0.0, -1.0, 0.0, 0.0, -1.0, 0.0, 0.0, -1.0, 0.0, 0.0, -1.0, 0.9981, -0.06149, 0.0, 0.9981, -0.06149, 0.0, 0.9981, -0.06149, 0.0, 0.9981, -0.06149, 0.0, 0.07774, 0.997, 0.0, 0.07774, 0.997, 0.0, 0.07774, 0.997, 0.0, 0.07774, 0.997, 0.0, 0.0, 0.0, 1.0, 0.0, 0.0, 1.0, 0.0, 0.0, 1.0, 0.0, 0.0, 1.0, 0.0, -1.0, 0.0, 0.0, -1.0, 0.0, 0.0, -1.0, 0.0, 0.0, -1.0, 0.0, -1.0, 0.0, 0.0, -1.0, 0.0, 0.0, -1.0, 0.0, 0.0, -1.0, 0.0, 0.0, 0.0, 0.0, -1.0, 0.0, 0.0, -1.0, 0.0, 0.0, -1.0, 0.0, 0.0, -1.0, 1.0, 0.0, 0.0, 1.0, 0.0, 0.0, 1.0, 0.0, 0.0, 1.0, 0.0, 0.0, 0.0, 1.0, 0.0, 0.0, 1.0, 0.0, 0.0, 1.0, 0.0, 0.0, 1.0, 0.0, 0.0, 0.0, 1.0, 0.0, 0.0, 1.0, 0.0, 0.0, 1.0, 0.0, 0.0, 1.0, 0.0, -1.0, 0.0, 0.0, -1.0, 0.0, 0.0, -1.0, 0.0, 0.0, -1.0, 0.0, -1.0, 0.0, 0.0, -1.0, 0.0, 0.0, -1.0, 0.0, 0.0, -1.0, 0.0, 0.0, 0.0, 0.0, -1.0, 0.0, 0.0, -1.0, 0.0, 0.0, -1.0, 0.0, 0.0, -1.0, 1.0, 0.0, 0.0, 1.0, 0.0, 0.0, 1.0, 0.0, 0.0, 1.0, 0.0, 0.0, 0.0, 1.0, 0.0, 0.0, 1.0, 0.0, 0.0, 1.0, 0.0, 0.0, 1.0, 0.0, 0.0, 0.0, 1.0, 0.0, 0.0, 1.0, 0.0, 0.0, 1.0, 0.0, 0.0, 1.0, 0.0, -1.0, 0.0, 0.0, -1.0, 0.0, 0.0, -1.0, 0.0, 0.0, -1.0, 0.0, -1.0, 0.0, 0.0, -1.0, 0.0, 0.0, -1.0, 0.0, 0.0, -1.0, 0.0, 0.0, 0.0, 0.0, -1.0, 0.0, 0.0, -1.0, 0.0, 0.0, -1.0, 0.0, 0.0, -1.0, 1.0, 0.0, 0.0, 1.0, 0.0, 0.0, 1.0, 0.0, 0.0, 1.0, 0.0, 0.0, 0.0, 1.0, 0.0, 0.0, 1.0, 0.0, 0.0, 1.0, 0.0, 0.0, 1.0, 0.0, 0.0, 0.0, 1.0, 0.0, 0.0, 1.0, 0.0, 0.0, 1.0, 0.0, 0.0, 1.0, 0.0, -1.0, 0.0, 0.0, -1.0, 0.0, 0.0, -1.0, 0.0, 0.0, -1.0, 0.0, -1.0, 0.0, 0.0, -1.0, 0.0, 0.0, -1.0, 0.0, 0.0, -1.0, 0.0, 0.0, 0.0, 0.0, -1.0, 0.0, 0.0, -1.0, 0.0, 0.0, -1.0, 0.0, 0.0, -1.0, 1.0, 0.0, 0.0, 1.0, 0.0, 0.0, 1.0, 0.0, 0.0, 1.0, 0.0, 0.0, 0.0, 1.0, 0.0, 0.0, 1.0, 0.0, 0.0, 1.0, 0.0, 0.0, 1.0, 0.0, 0.0, 0.0, 1.0, 0.0, 0.0, 1.0, 0.0, 0.0, 1.0, 0.0, 0.0, 1.0, 0.0, -1.0, 0.0, 0.0, -1.0, 0.0, 0.0, -1.0, 0.0, 0.0, -1.0, 0.0, -1.0, 0.0, 0.0, -1.0, 0.0, 0.0, -1.0, 0.0, 0.0, -1.0, 0.0, 0.0, 0.0, 0.0, -1.0, 0.0, 0.0, -1.0, 0.0, 0.0, -1.0, 0.0, 0.0, -1.0, 1.0, 0.0, 0.0, 1.0, 0.0, 0.0, 1.0, 0.0, 0.0, 1.0, 0.0, 0.0, 0.0, 1.0, 0.0, 0.0, 1.0, 0.0, 0.0, 1.0, 0.0, 0.0, 1.0, 0.0, 0.0, 0.0, 1.0, 0.0, 0.0, 1.0, 0.0, 0.0, 1.0, 0.0, 0.0, 1.0, 0.0, -1.0, 0.0, 0.0, -1.0, 0.0, 0.0, -1.0, 0.0, 0.0, -1.0, 0.0, -1.0, 0.0, 0.0, -1.0, 0.0, 0.0, -1.0, 0.0, 0.0, -1.0, 0.0, 0.0, 0.0, 0.0, -1.0, 0.0, 0.0, -1.0, 0.0, 0.0, -1.0, 0.0, 0.0, -1.0, 1.0, 0.0, 0.0, 1.0, 0.0, 0.0, 1.0, 0.0, 0.0, 1.0, 0.0, 0.0, 0.0, 1.0, 0.0, 0.0, 1.0, 0.0, 0.0, 1.0, 0.0, 0.0, 1.0, 0.0, 0.0, 0.0, 1.0, 0.0, 0.0, 1.0, 0.0, 0.0, 1.0, 0.0, 0.0, 1.0, 0.0722, -0.9974, 0.0, 0.0722, -0.9974, 0.0, 0.0722, -0.9974, 0.0, 0.0722, -0.9974, 0.0, -0.9974, -0.0722, 0.0, -0.9974, -0.0722, 0.0, -0.9974, -0.0722, 0.0, -0.9974, -0.0722, 0.0, 0.0, 0.0, -1.0, 0.0, 0.0, -1.0, 0.0, 0.0, -1.0, 0.0, 0.0, -1.0, 0.9974, 0.0722, 0.0, 0.9974, 0.0722, 0.0, 0.9974, 0.0722, 0.0, 0.9974, 0.0722, 0.0, -0.0722, 0.9974, 0.0, -0.0722, 0.9974, 0.0, -0.0722, 0.9974, 0.0, -0.0722, 0.9974, 0.0, -3.01e-09, 0.0, 1.0, -3.01e-09, 0.0, 1.0, -3.01e-09, 0.0, 1.0, -3.01e-09, 0.0, 1.0, 0.1014, -0.9948, 0.0, 0.1014, -0.9948, 0.0, 0.1014, -0.9948, 0.0, 0.1014, -0.9948, 0.0, -0.9968, -0.08026, 0.0, -0.9968, -0.08026, 0.0, -0.9968, -0.08026, 0.0, -0.9968, -0.08026, 0.0, 9.407e-11, 0.0, -1.0, 9.407e-11, 0.0, -1.0, 9.407e-11, 0.0, -1.0, 9.407e-11, 0.0, -1.0, 0.9968, 0.08026, 0.0, 0.9968, 0.08026, 0.0, 0.9968, 0.08026, 0.0, 0.9968, 0.08026, 0.0, -0.1014, 0.9948, 0.0, -0.1014, 0.9948, 0.0, -0.1014, 0.9948, 0.0, -0.1014, 0.9948, 0.0, 0.0, 0.0, 1.0, 0.0, 0.0, 1.0, 0.0, 0.0, 1.0, 0.0, 0.0, 1.0, 0.0, -1.0, 0.0, 0.0, -1.0, 0.0, 0.0, -1.0, 0.0, 0.0, -1.0, 0.0, -1.0, 0.0, 0.0, -1.0, 0.0, 0.0, -1.0, 0.0, 0.0, -1.0, 0.0, 0.0, 0.0, 0.0, -1.0, 0.0, 0.0, -1.0, 0.0, 0.0, -1.0, 0.0, 0.0, -1.0, 1.0, 0.0, 0.0, 1.0, 0.0, 0.0, 1.0, 0.0, 0.0, 1.0, 0.0, 0.0, 0.0, 1.0, 0.0, 0.0, 1.0, 0.0, 0.0, 1.0, 0.0, 0.0, 1.0, 0.0, 0.0, 0.0, 1.0, 0.0, 0.0, 1.0, 0.0, 0.0, 1.0, 0.0, 0.0, 1.0, 0.0, -1.0, 0.0, 0.0, -1.0, 0.0, 0.0, -1.0, 0.0, 0.0, -1.0, 0.0, -1.0, 0.0, 0.0, -1.0, 0.0, 0.0, -1.0, 0.0, 0.0, -1.0, 0.0, 0.0, 0.0, 0.0, -1.0, 0.0, 0.0, -1.0, 0.0, 0.0, -1.0, 0.0, 0.0, -1.0, 1.0, 0.0, 0.0, 1.0, 0.0, 0.0, 1.0, 0.0, 0.0, 1.0, 0.0, 0.0, 0.0, 1.0, 0.0, 0.0, 1.0, 0.0, 0.0, 1.0, 0.0, 0.0, 1.0, 0.0, 0.0, 0.0, 1.0, 0.0, 0.0, 1.0, 0.0, 0.0, 1.0, 0.0, 0.0, 1.0, -0.07773, -0.997, 0.0, -0.07773, -0.997, 0.0, -0.07773, -0.997, 0.0, -0.07773, -0.997, 0.0, -0.9981, 0.06149, 0.0, -0.9981, 0.06149, 0.0, -0.9981, 0.06149, 0.0, -0.9981, 0.06149, 0.0, 1.725e-10, 0.0, -1.0, 1.725e-10, 0.0, -1.0, 1.725e-10, 0.0, -1.0, 1.725e-10, 0.0, -1.0, 0.9981, -0.06149, 0.0, 0.9981, -0.06149, 0.0, 0.9981, -0.06149, 0.0, 0.9981, -0.06149, 0.0, 0.07774, 0.997, 0.0, 0.07774, 0.997, 0.0, 0.07774, 0.997, 0.0, 0.07774, 0.997, 0.0, -0.7379, -0.6734, -0.04414, 0.6734, -0.7379, -0.04414, 0.8713, -0.4876, -0.05577, -0.9128, -0.4045, -0.05577, -0.9017, -0.3994, 0.1654, -0.9129, -0.4043, -0.05581, 0.8712, -0.4877, -0.05581, 0.8606, -0.4817, 0.1654, 0.8616, -0.48, 0.1654, 0.8722, -0.4859, -0.05579, 0.6741, -0.7373, -0.04415, 0.669, -0.7316, 0.1314, 0.6682, -0.7322, 0.1315, -0.7322, -0.6682, 0.1315, -0.9017, -0.3996, 0.1653, 0.8607, -0.4816, 0.1653, -0.7316, -0.669, 0.1314, -0.7372, -0.6742, -0.04415, -0.9121, -0.4062, -0.05579, -0.9009, -0.4012, 0.1654, 0.6675, -0.7329, 0.1314, 0.6727, -0.7386, -0.04415, -0.7387, -0.6726, -0.04415, -0.7329, -0.6675, 0.1314, -7.167e-10, 0.0, 1.0, -7.167e-10, 0.0, 1.0, -7.167e-10, 0.0, 1.0, -7.167e-10, 0.0, 1.0, 0.05356, -0.9986, 0.0, 0.05356, -0.9986, 0.0, 0.05356, -0.9986, 0.0, 0.05356, -0.9986, 0.0, -0.9987, -0.05121, 0.0, -0.9987, -0.05121, 0.0, -0.9987, -0.05121, 0.0, -0.9987, -0.05121, 0.0, 1.075e-09, 0.0, -1.0, 1.075e-09, 0.0, -1.0, 1.075e-09, 0.0, -1.0, 1.075e-09, 0.0, -1.0, 0.9987, 0.05121, 0.0, 0.9987, 0.05121, 0.0, 0.9987, 0.05121, 0.0, 0.9987, 0.05121, 0.0, -0.05356, 0.9986, 0.0, -0.05356, 0.9986, 0.0, -0.05356, 0.9986, 0.0, -0.05356, 0.9986, 0.0, 3.763e-10, 0.0, 1.0, 3.763e-10, 0.0, 1.0, 3.763e-10, 0.0, 1.0, 3.763e-10, 0.0, 1.0, 0.03879, -0.9992, 0.0, 0.03879, -0.9992, 0.0, 0.03879, -0.9992, 0.0, 0.03879, -0.9992, 0.0, -0.9993, -0.03709, 0.0, -0.9993, -0.03709, 0.0, -0.9993, -0.03709, 0.0, -0.9993, -0.03709, 0.0, -1.129e-09, 0.0, -1.0, -1.129e-09, 0.0, -1.0, -1.129e-09, 0.0, -1.0, -1.129e-09, 0.0, -1.0, 0.9993, 0.03709, 0.0, 0.9993, 0.03709, 0.0, 0.9993, 0.03709, 0.0, 0.9993, 0.03709, 0.0, -0.03879, 0.9992, 0.0, -0.03879, 0.9992, 0.0, -0.03879, 0.9992, 0.0, -0.03879, 0.9992, 0.0, 0.0, 0.0, 1.0, 0.0, 0.0, 1.0, 0.0, 0.0, 1.0, 0.0, 0.0, 1.0, 0.0, -1.0, 0.0, 0.0, -1.0, 0.0, 0.0, -1.0, 0.0, 0.0, -1.0, 0.0, -1.0, 0.0, 0.0, -1.0, 0.0, 0.0, -1.0, 0.0, 0.0, -1.0, 0.0, 0.0, 0.0, 0.0, -1.0, 0.0, 0.0, -1.0, 0.0, 0.0, -1.0, 0.0, 0.0, -1.0, 1.0, 0.0, 0.0, 1.0, 0.0, 0.0, 1.0, 0.0, 0.0, 1.0, 0.0, 0.0, 0.0, 1.0, 0.0, 0.0, 1.0, 0.0, 0.0, 1.0, 0.0, 0.0, 1.0, 0.0, -1.472e-09, 0.0, 1.0, -1.472e-09, 0.0, 1.0, -1.472e-09, 0.0, 1.0, -1.472e-09, 0.0, 1.0, 0.0722, -0.9974, 0.0, 0.0722, -0.9974, 0.0, 0.0722, -0.9974, 0.0, 0.0722, -0.9974, 0.0, -0.9974, -0.0722, 0.0, -0.9974, -0.0722, 0.0, -0.9974, -0.0722, 0.0, -0.9974, -0.0722, 0.0, 0.0, 0.0, -1.0, 0.0, 0.0, -1.0, 0.0, 0.0, -1.0, 0.0, 0.0, -1.0, 0.9974, 0.0722, 0.0, 0.9974, 0.0722, 0.0, 0.9974, 0.0722, 0.0, 0.9974, 0.0722, 0.0, -0.0722, 0.9974, 0.0, -0.0722, 0.9974, 0.0, -0.0722, 0.9974, 0.0, -0.0722, 0.9974, 0.0, 0.0, 0.0, 1.0, 0.0, 0.0, 1.0, 0.0, 0.0, 1.0, 0.0, 0.0, 1.0, 0.0, -1.0, 0.0, 0.0, -1.0, 0.0, 0.0, -1.0, 0.0, 0.0, -1.0, 0.0, -1.0, 0.0, 0.0, -1.0, 0.0, 0.0, -1.0, 0.0, 0.0, -1.0, 0.0, 0.0, 0.0, 0.0, -1.0, 0.0, 0.0, -1.0, 0.0, 0.0, -1.0, 0.0, 0.0, -1.0, 1.0, 0.0, 0.0, 1.0, 0.0, 0.0, 1.0, 0.0, 0.0, 1.0, 0.0, 0.0, 0.0, 1.0, 0.0, 0.0, 1.0, 0.0, 0.0, 1.0, 0.0, 0.0, 1.0, 0.0, 0.0, 0.0, 1.0, 0.0, 0.0, 1.0, 0.0, 0.0, 1.0, 0.0, 0.0, 1.0, 0.02693, -0.9996, 0.0, 0.02693, -0.9996, 0.0, 0.02693, -0.9996, 0.0, 0.02693, -0.9996, 0.0, -0.9999, -0.01453, 0.0, -0.9999, -0.01453, 0.0, -0.9999, -0.01453, 0.0, -0.9999, -0.01453, 0.0, 0.0, 0.0, -1.0, 0.0, 0.0, -1.0, 0.0, 0.0, -1.0, 0.0, 0.0, -1.0, 0.9999, 0.01453, 0.0, 0.9999, 0.01453, 0.0, 0.9999, 0.01453, 0.0, 0.9999, 0.01453, 0.0, -0.02693, 0.9996, 0.0, -0.02693, 0.9996, 0.0, -0.02693, 0.9996, 0.0, -0.02693, 0.9996, 0.0, 0.0, 0.0, 1.0, 0.0, 0.0, 1.0, 0.0, 0.0, 1.0, 0.0, 0.0, 1.0, 0.1014, -0.9948, 0.0, 0.1014, -0.9948, 0.0, 0.1014, -0.9948, 0.0, 0.1014, -0.9948, 0.0, -0.9968, -0.08026, 0.0, -0.9968, -0.08026, 0.0, -0.9968, -0.08026, 0.0, -0.9968, -0.08026, 0.0, 0.0, 0.0, -1.0, 0.0, 0.0, -1.0, 0.0, 0.0, -1.0, 0.0, 0.0, -1.0, 0.9968, 0.08026, 0.0, 0.9968, 0.08026, 0.0, 0.9968, 0.08026, 0.0, 0.9968, 0.08026, 0.0, -0.1014, 0.9948, 0.0, -0.1014, 0.9948, 0.0, -0.1014, 0.9948, 0.0, -0.1014, 0.9948, 0.0])] * 3)])
me_cube_001 = bpy.data.meshes.new('Cube.001')
me_cube_001.from_pydata([(1.038, 12.54, 0.0), (1.038, 12.54, 2.0), (1.038, 12.76, 0.0), (1.038, 12.76, 2.0), (1.263, 12.54, 0.0), (1.263, 12.54, 2.0), (1.263, 12.76, 0.0), (1.263, 12.76, 2.0), (1.15, 12.8, 0.0), (1.15, 12.8, 2.0), (1.15, 12.5, 0.0), (1.15, 12.5, 2.0), (1.0, 12.65, 0.0), (1.0, 12.65, 2.0), (1.3, 12.65, 0.0), (1.3, 12.65, 2.0), (1.15, 12.65, 2.0), (1.15, 12.65, 0.0), (-1.038, 12.54, 0.0), (-1.038, 12.54, 2.0), (-1.038, 12.76, 0.0), (-1.038, 12.76, 2.0), (-1.263, 12.54, 0.0), (-1.263, 12.54, 2.0), (-1.263, 12.76, 0.0), (-1.263, 12.76, 2.0), (-1.15, 12.8, 0.0), (-1.15, 12.8, 2.0), (-1.15, 12.5, 0.0), (-1.15, 12.5, 2.0), (-1.0, 12.65, 0.0), (-1.0, 12.65, 2.0), (-1.3, 12.65, 0.0), (-1.3, 12.65, 2.0), (-1.15, 12.65, 2.0), (-1.15, 12.65, 0.0), (1.038, -12.54, 0.0), (1.038, -12.54, 2.0), (1.038, -12.76, 0.0), (1.038, -12.76, 2.0), (1.263, -12.54, 0.0), (1.263, -12.54, 2.0), (1.263, -12.76, 0.0), (1.263, -12.76, 2.0), (1.15, -12.8, 0.0), (1.15, -12.8, 2.0), (1.15, -12.5, 0.0), (1.15, -12.5, 2.0), (1.0, -12.65, 0.0), (1.0, -12.65, 2.0), (1.3, -12.65, 0.0), (1.3, -12.65, 2.0), (1.15, -12.65, 2.0), (1.15, -12.65, 0.0), (-1.038, -12.54, 0.0), (-1.038, -12.54, 2.0), (-1.038, -12.76, 0.0), (-1.038, -12.76, 2.0), (-1.263, -12.54, 0.0), (-1.263, -12.54, 2.0), (-1.263, -12.76, 0.0), (-1.263, -12.76, 2.0), (-1.15, -12.8, 0.0), (-1.15, -12.8, 2.0), (-1.15, -12.5, 0.0), (-1.15, -12.5, 2.0), (-1.0, -12.65, 0.0), (-1.0, -12.65, 2.0), (-1.3, -12.65, 0.0), (-1.3, -12.65, 2.0), (-1.15, -12.65, 2.0), (-1.15, -12.65, 0.0), (1.063, 12.55, 0.6787), (1.064, 12.57, 1.313), (1.074, 12.74, 1.305), (1.053, 12.74, 0.6798), (1.236, 12.73, 1.354), (1.237, 12.75, 0.6546), (1.226, 12.56, 1.362), (1.247, 12.56, 0.6535), (1.143, 12.54, 1.338), (1.157, 12.53, 0.6659), (1.157, 12.76, 1.328), (1.143, 12.77, 0.6674), (1.258, 12.65, 1.366), (1.273, 12.66, 0.6499), (1.042, 12.65, 1.301), (1.027, 12.64, 0.6835), (-1.038, 12.54, 0.5), (-1.091, 12.54, 0.9289), (-1.038, 12.54, 1.5), (-1.038, 12.76, 1.5), (-1.091, 12.76, 0.9289), (-1.038, 12.76, 0.5), (-1.263, 12.76, 1.5), (-1.273, 12.76, 1.06), (-1.263, 12.76, 0.5), (-1.263, 12.54, 1.5), (-1.273, 12.54, 1.06), (-1.263, 12.54, 0.5), (-1.15, 12.5, 1.5), (-1.182, 12.5, 0.9946), (-1.15, 12.5, 0.5), (-1.15, 12.8, 1.5), (-1.182, 12.8, 0.9946), (-1.15, 12.8, 0.5), (-1.3, 12.65, 1.5), (-1.304, 12.65, 1.082), (-1.3, 12.65, 0.5), (-1.0, 12.65, 1.5), (-1.06, 12.65, 0.907), (-1.0, 12.65, 0.5), (-1.069, -12.54, 0.4009), (-1.022, -12.53, 1.265), (-1.022, -12.77, 1.329), (-1.069, -12.76, 0.4009), (-1.278, -12.77, 1.329), (-1.231, -12.76, 0.5597), (-1.278, -12.53, 1.265), (-1.231, -12.54, 0.5597), (-1.15, -12.48, 1.254), (-1.15, -12.5, 0.4803), (-1.15, -12.82, 1.34), (-1.15, -12.8, 0.4803), (-1.32, -12.65, 1.297), (-1.258, -12.65, 0.5861), (-0.9795, -12.65, 1.297), (-1.042, -12.65, 0.3745), (1.053, -12.56, 0.8445), (1.053, -12.74, 0.8445), (1.247, -12.74, 0.9216), (1.247, -12.56, 0.9216), (1.15, -12.54, 0.8831), (1.15, -12.76, 0.8831), (1.279, -12.65, 0.9345), (1.021, -12.65, 0.8317)], [], [(86, 13, 3, 74), (82, 9, 7, 76), (84, 15, 5, 78), (80, 11, 1, 73), (17, 14, 4, 10), (16, 13, 1, 11), (15, 16, 11, 5), (12, 17, 10, 0), (78, 5, 11, 80), (74, 3, 9, 82), (2, 8, 17, 12), (7, 9, 16, 15), (9, 3, 13, 16), (8, 6, 14, 17), (76, 7, 15, 84), (73, 1, 13, 86), (109, 91, 21, 31), (103, 94, 25, 27), (106, 97, 23, 33), (100, 90, 19, 29), (35, 28, 22, 32), (34, 29, 19, 31), (33, 23, 29, 34), (30, 18, 28, 35), (97, 100, 29, 23), (91, 103, 27, 21), (20, 30, 35, 26), (25, 33, 34, 27), (27, 34, 31, 21), (26, 35, 32, 24), (94, 106, 33, 25), (90, 109, 31, 19), (135, 129, 39, 49), (133, 130, 43, 45), (134, 131, 41, 51), (132, 128, 37, 47), (53, 46, 40, 50), (52, 47, 37, 49), (51, 41, 47, 52), (48, 36, 46, 53), (131, 132, 47, 41), (129, 133, 45, 39), (38, 48, 53, 44), (43, 51, 52, 45), (45, 52, 49, 39), (44, 53, 50, 42), (130, 134, 51, 43), (128, 135, 49, 37), (126, 67, 57, 114), (122, 63, 61, 116), (124, 69, 59, 118), (120, 65, 55, 113), (71, 68, 58, 64), (70, 67, 55, 65), (69, 70, 65, 59), (66, 71, 64, 54), (118, 59, 65, 120), (114, 57, 63, 122), (56, 62, 71, 66), (61, 63, 70, 69), (63, 57, 67, 70), (62, 60, 68, 71), (116, 61, 69, 124), (113, 55, 67, 126), (0, 72, 87, 12), (72, 73, 86, 87), (6, 77, 85, 14), (77, 76, 84, 85), (2, 75, 83, 8), (75, 74, 82, 83), (4, 79, 81, 10), (79, 78, 80, 81), (10, 81, 72, 0), (81, 80, 73, 72), (14, 85, 79, 4), (85, 84, 78, 79), (8, 83, 77, 6), (83, 82, 76, 77), (12, 87, 75, 2), (87, 86, 74, 75), (18, 30, 111, 88), (88, 111, 110, 89), (89, 110, 109, 90), (24, 32, 108, 96), (96, 108, 107, 95), (95, 107, 106, 94), (20, 26, 105, 93), (93, 105, 104, 92), (92, 104, 103, 91), (22, 28, 102, 99), (99, 102, 101, 98), (98, 101, 100, 97), (28, 18, 88, 102), (102, 88, 89, 101), (101, 89, 90, 100), (32, 22, 99, 108), (108, 99, 98, 107), (107, 98, 97, 106), (26, 24, 96, 105), (105, 96, 95, 104), (104, 95, 94, 103), (30, 20, 93, 111), (111, 93, 92, 110), (110, 92, 91, 109), (54, 112, 127, 66), (112, 113, 126, 127), (60, 117, 125, 68), (117, 116, 124, 125), (56, 115, 123, 62), (115, 114, 122, 123), (58, 119, 121, 64), (119, 118, 120, 121), (64, 121, 112, 54), (121, 120, 113, 112), (68, 125, 119, 58), (125, 124, 118, 119), (62, 123, 117, 60), (123, 122, 116, 117), (66, 127, 115, 56), (127, 126, 114, 115), (36, 48, 135, 128), (42, 50, 134, 130), (38, 44, 133, 129), (40, 46, 132, 131), (46, 36, 128, 132), (50, 40, 131, 134), (44, 42, 130, 133), (48, 38, 129, 135)])
me_cube_001.polygons.foreach_set('use_smooth', [True] * 128)
_k = set([(0, 10), (0, 12), (1, 11), (1, 13), (2, 8), (2, 12), (3, 9), (3, 13), (4, 10), (4, 14), (5, 11), (5, 15), (6, 8), (6, 14), (7, 9), (7, 15), (18, 28), (18, 30), (19, 29), (19, 31), (20, 26), (20, 30), (21, 27), (21, 31), (22, 28), (22, 32), (23, 29), (23, 33), (24, 26), (24, 32), (25, 27), (25, 33), (36, 46), (36, 48), (37, 47), (37, 49), (38, 44), (38, 48), (39, 45), (39, 49), (40, 46), (40, 50), (41, 47), (41, 51), (42, 44), (42, 50), (43, 45), (43, 51), (54, 64), (54, 66), (55, 65), (55, 67), (56, 62), (56, 66), (57, 63), (57, 67), (58, 64), (58, 68), (59, 65), (59, 69), (60, 62), (60, 68), (61, 63), (61, 69)])
me_cube_001.attributes.new('sharp_edge', 'BOOLEAN', 'EDGE').data.foreach_set('value', [ (min(e.vertices), max(e.vertices)) in _k for e in me_cube_001.edges])
_uv = me_cube_001.uv_layers.new(name='UVMap')
_uv.uv.foreach_set('vector', [0.1103, 0.3022, 0.1132, -0.1076, 0.04726, -0.1076, 0.06171, 0.2997, 1.296, -0.01675, 1.3, -0.4105, 1.234, -0.4105, 1.25, -0.03183, 0.2495, 0.264, 0.2466, -0.1076, 0.3125, -0.1076, 0.2981, 0.2665, 1.037, -0.02272, 1.033, -0.4105, 1.099, -0.4105, 1.083, -0.007638, 0.2641, 1.15, 0.1807, 1.122, 0.1807, 1.191, 0.2363, 1.233, -0.241, 1.15, -0.1576, 1.177, -0.1993, 1.233, -0.2688, 1.233, -0.3244, 1.122, -0.241, 1.15, -0.2688, 1.233, -0.3244, 1.191, 0.3475, 1.177, 0.2641, 1.15, 0.2363, 1.233, 0.3058, 1.233, 0.9887, -0.03631, 0.9671, -0.4105, 1.033, -0.4105, 1.037, -0.02272, 1.344, -0.003156, 1.366, -0.4105, 1.3, -0.4105, 1.296, -0.01675, 0.3475, 1.108, 0.2919, 1.066, 0.2641, 1.15, 0.3475, 1.177, -0.2827, 1.066, -0.2132, 1.066, -0.241, 1.15, -0.3244, 1.122, -0.2132, 1.066, -0.1576, 1.108, -0.1576, 1.177, -0.241, 1.15, 0.2919, 1.066, 0.2224, 1.066, 0.1807, 1.122, 0.2641, 1.15, 0.1995, 0.271, 0.1807, -0.1076, 0.2466, -0.1076, 0.2495, 0.264, 0.1603, 0.2952, 0.1791, -0.1076, 0.1132, -0.1076, 0.1103, 0.3022, -0.1536, 0.1854, -0.2196, 0.1854, -0.2196, -0.1076, -0.1536, -0.1076, -0.287, 0.7715, -0.353, 0.7715, -0.353, 1.065, -0.287, 1.065, -0.02022, 0.1854, 0.04572, 0.1854, 0.04572, -0.1076, -0.02022, -0.1076, -0.4269, 0.7715, -0.3609, 0.7715, -0.3609, 1.065, -0.4269, 1.065, -0.07262, 1.15, -0.156, 1.122, -0.156, 1.191, -0.1004, 1.233, 0.09573, 1.15, 0.01233, 1.122, 0.05403, 1.066, 0.1235, 1.066, 0.06793, 1.233, 0.01233, 1.191, 0.01233, 1.122, 0.09573, 1.15, -0.04482, 1.066, -0.1143, 1.066, -0.156, 1.122, -0.07262, 1.15, -0.4928, 0.7715, -0.4269, 0.7715, -0.4269, 1.065, -0.4928, 1.065, -0.2211, 0.7715, -0.287, 0.7715, -0.287, 1.065, -0.2211, 1.065, 0.01078, 1.108, -0.04482, 1.066, -0.07262, 1.15, 0.01078, 1.177, 0.1374, 1.233, 0.06793, 1.233, 0.09573, 1.15, 0.1791, 1.177, 0.1791, 1.177, 0.09573, 1.15, 0.1235, 1.066, 0.1791, 1.108, 0.01078, 1.177, -0.07262, 1.15, -0.1004, 1.233, -0.03092, 1.233, -0.08615, 0.1854, -0.02022, 0.1854, -0.02022, -0.1076, -0.08615, -0.1076, -0.0877, 0.1854, -0.1536, 0.1854, -0.1536, -0.1076, -0.0877, -0.1076, 0.38, 0.5771, 0.4299, 0.5696, 0.446, -0.1076, 0.38, -0.1076, 1.433, 0.2442, 1.377, 0.2216, 1.367, -0.4105, 1.433, -0.4105, 0.5134, 0.5169, 0.4636, 0.5244, 0.4475, -0.1076, 0.5134, -0.1076, 1.166, 0.2442, 1.223, 0.2667, 1.232, -0.4105, 1.166, -0.4105, 0.7579, 0.8477, 0.7857, 0.9311, 0.8413, 0.8894, 0.8413, 0.8199, 0.9262, 0.8477, 0.954, 0.9311, 0.8845, 0.9311, 0.8428, 0.8755, 1.01, 0.8199, 1.01, 0.8894, 0.954, 0.9311, 0.9262, 0.8477, 0.6745, 0.8755, 0.7162, 0.9311, 0.7857, 0.9311, 0.7579, 0.8477, 1.11, 0.2216, 1.166, 0.2442, 1.166, -0.4105, 1.101, -0.4105, 1.49, 0.2667, 1.433, 0.2442, 1.433, -0.4105, 1.499, -0.4105, 0.6745, 0.806, 0.6745, 0.8755, 0.7579, 0.8477, 0.7301, 0.7643, 0.9679, 0.7643, 1.01, 0.8199, 0.9262, 0.8477, 0.8984, 0.7643, 0.8984, 0.7643, 0.9262, 0.8477, 0.8428, 0.8755, 0.8428, 0.806, 0.7301, 0.7643, 0.7579, 0.8477, 0.8413, 0.8199, 0.7996, 0.7643, 0.5633, 0.5244, 0.5134, 0.5169, 0.5134, -0.1076, 0.5794, -0.1076, 0.3302, 0.5696, 0.38, 0.5771, 0.38, -0.1076, 0.3141, -0.1076, 0.7469, 0.00215, 0.7434, -0.4099, 0.8093, -0.4105, 0.8192, -0.01725, -0.1122, -0.3355, -0.4992, -0.3355, -0.4992, -0.4014, -0.106, -0.4105, 0.8932, 0.00215, 0.8897, -0.4099, 0.8238, -0.4093, 0.8208, 0.02155, -0.06213, -0.1841, -0.4992, -0.1841, -0.4992, -0.1181, -0.06839, -0.1091, 0.7579, 1.016, 0.6745, 1.044, 0.7162, 1.099, 0.7857, 1.099, 0.9262, 1.016, 1.01, 0.9883, 1.01, 1.058, 0.954, 1.099, 0.8428, 1.044, 0.9262, 1.016, 0.954, 1.099, 0.8845, 1.099, 0.8413, 0.9883, 0.7579, 1.016, 0.7857, 1.099, 0.8413, 1.058, -0.06839, -0.259, -0.4992, -0.25, -0.4992, -0.1841, -0.06213, -0.1841, -0.106, -0.2606, -0.4992, -0.2696, -0.4992, -0.3355, -0.1122, -0.3355, 0.7996, 0.9327, 0.7301, 0.9327, 0.7579, 1.016, 0.8413, 0.9883, 0.8428, 0.9744, 0.8984, 0.9327, 0.9262, 1.016, 0.8428, 1.044, 0.8984, 0.9327, 0.9679, 0.9327, 1.01, 0.9883, 0.9262, 1.016, 0.7301, 0.9327, 0.6745, 0.9744, 0.6745, 1.044, 0.7579, 1.016, 0.9656, -0.01725, 0.9556, -0.4105, 0.8897, -0.4099, 0.8932, 0.00215, 0.6745, 0.02155, 0.6774, -0.4093, 0.7434, -0.4099, 0.7469, 0.00215, 0.1791, 1.065, 0.1708, 0.6668, 0.1174, 0.664, 0.1132, 1.065, 0.1708, 0.6668, 0.1603, 0.2952, 0.1103, 0.3022, 0.1174, 0.664, 0.1807, 1.065, 0.189, 0.6809, 0.2424, 0.6837, 0.2466, 1.065, 0.189, 0.6809, 0.1995, 0.271, 0.2495, 0.264, 0.2424, 0.6837, 1.366, 0.7617, 1.357, 0.3633, 1.304, 0.3705, 1.3, 0.7617, 1.357, 0.3633, 1.344, -0.003156, 1.296, -0.01675, 1.304, 0.3705, 0.9671, 0.7617, 0.9759, 0.3787, 1.029, 0.3714, 1.033, 0.7617, 0.9759, 0.3787, 0.9887, -0.03631, 1.037, -0.02272, 1.029, 0.3714, 1.033, 0.7617, 1.029, 0.3714, 1.084, 0.3639, 1.099, 0.7617, 1.029, 0.3714, 1.037, -0.02272, 1.083, -0.007638, 1.084, 0.3639, 0.2466, 1.065, 0.2424, 0.6837, 0.298, 0.6815, 0.3125, 1.065, 0.2424, 0.6837, 0.2495, 0.264, 0.2981, 0.2665, 0.298, 0.6815, 1.3, 0.7617, 1.304, 0.3705, 1.249, 0.378, 1.234, 0.7617, 1.304, 0.3705, 1.296, -0.01675, 1.25, -0.03183, 1.249, 0.378, 0.1132, 1.065, 0.1174, 0.664, 0.06182, 0.6661, 0.04726, 1.065, 0.1174, 0.664, 0.1103, 0.3022, 0.06171, 0.2997, 0.06182, 0.6661, -0.0877, 1.065, -0.1536, 1.065, -0.1536, 0.7715, -0.0877, 0.7715, -0.0877, 0.7715, -0.1536, 0.7715, -0.1536, 0.533, -0.0877, 0.5201, -0.0877, 0.5201, -0.1536, 0.533, -0.1536, 0.1854, -0.0877, 0.1854, -0.08615, 1.065, -0.02022, 1.065, -0.02022, 0.7715, -0.08615, 0.7715, -0.08615, 0.7715, -0.02022, 0.7715, -0.02022, 0.4303, -0.08615, 0.4431, -0.08615, 0.4431, -0.02022, 0.4303, -0.02022, 0.1854, -0.08615, 0.1854, -0.2211, -0.1076, -0.287, -0.1076, -0.287, 0.1854, -0.2211, 0.1854, -0.2211, 0.1854, -0.287, 0.1854, -0.3059, 0.4753, -0.2524, 0.4368, -0.2524, 0.4368, -0.3059, 0.4753, -0.287, 0.7715, -0.2211, 0.7715, -0.4928, -0.1076, -0.4269, -0.1076, -0.4269, 0.1854, -0.4928, 0.1854, -0.4928, 0.1854, -0.4269, 0.1854, -0.4457, 0.4753, -0.4992, 0.5139, -0.4992, 0.5139, -0.4457, 0.4753, -0.4269, 0.7715, -0.4928, 0.7715, -0.4269, -0.1076, -0.3609, -0.1076, -0.3609, 0.1854, -0.4269, 0.1854, -0.4269, 0.1854, -0.3609, 0.1854, -0.3922, 0.4368, -0.4457, 0.4753, -0.4457, 0.4753, -0.3922, 0.4368, -0.3609, 0.7715, -0.4269, 0.7715, -0.02022, 1.065, 0.04572, 1.065, 0.04572, 0.7715, -0.02022, 0.7715, -0.02022, 0.7715, 0.04572, 0.7715, 0.04572, 0.4431, -0.02022, 0.4303, -0.02022, 0.4303, 0.04572, 0.4431, 0.04572, 0.1854, -0.02022, 0.1854, -0.287, -0.1076, -0.353, -0.1076, -0.353, 0.1854, -0.287, 0.1854, -0.287, 0.1854, -0.353, 0.1854, -0.3594, 0.5139, -0.3059, 0.4753, -0.3059, 0.4753, -0.3594, 0.5139, -0.353, 0.7715, -0.287, 0.7715, -0.1536, 1.065, -0.2196, 1.065, -0.2196, 0.7715, -0.1536, 0.7715, -0.1536, 0.7715, -0.2196, 0.7715, -0.2196, 0.5201, -0.1536, 0.533, -0.1536, 0.533, -0.2196, 0.5201, -0.2196, 0.1854, -0.1536, 0.1854, 0.6874, 0.7628, 0.6849, 0.5278, 0.7515, 0.5428, 0.7533, 0.7622, 0.6849, 0.5278, 0.6745, 0.02155, 0.7469, 0.00215, 0.7515, 0.5428, 0.9656, 0.7617, 0.9633, 0.4337, 0.8967, 0.4187, 0.8996, 0.7622, 0.9633, 0.4337, 0.9656, -0.01725, 0.8932, 0.00215, 0.8967, 0.4187, 0.6729, -0.2696, 0.438, -0.2881, 0.3914, -0.3355, 0.6729, -0.3355, 0.438, -0.2881, -0.106, -0.2606, -0.1122, -0.3355, 0.3914, -0.3355, 0.6729, -0.25, 0.3449, -0.2315, 0.3914, -0.1841, 0.6729, -0.1841, 0.3449, -0.2315, -0.06839, -0.259, -0.06213, -0.1841, 0.3914, -0.1841, 0.6729, -0.1841, 0.3914, -0.1841, 0.438, -0.1367, 0.6729, -0.1181, 0.3914, -0.1841, -0.06213, -0.1841, -0.06839, -0.1091, 0.438, -0.1367, 0.8996, 0.7622, 0.8967, 0.4187, 0.8304, 0.4348, 0.8337, 0.7628, 0.8967, 0.4187, 0.8932, 0.00215, 0.8208, 0.02155, 0.8304, 0.4348, 0.6729, -0.3355, 0.3914, -0.3355, 0.3449, -0.3829, 0.6729, -0.4014, 0.3914, -0.3355, -0.1122, -0.3355, -0.106, -0.4105, 0.3449, -0.3829, 0.7533, 0.7622, 0.7515, 0.5428, 0.8178, 0.5267, 0.8192, 0.7617, 0.7515, 0.5428, 0.7469, 0.00215, 0.8192, -0.01725, 0.8178, 0.5267, 0.3141, 1.065, 0.38, 1.065, 0.38, 0.5771, 0.3302, 0.5696, 0.5794, 1.065, 0.5134, 1.065, 0.5134, 0.5169, 0.5633, 0.5244, 1.499, 0.7617, 1.433, 0.7617, 1.433, 0.2442, 1.49, 0.2667, 1.101, 0.7617, 1.166, 0.7617, 1.166, 0.2442, 1.11, 0.2216, 1.166, 0.7617, 1.232, 0.7617, 1.223, 0.2667, 1.166, 0.2442, 0.5134, 1.065, 0.4475, 1.065, 0.4636, 0.5244, 0.5134, 0.5169, 1.433, 0.7617, 1.367, 0.7617, 1.377, 0.2216, 1.433, 0.2442, 0.38, 1.065, 0.446, 1.065, 0.4299, 0.5696, 0.38, 0.5771])
me_cube_001.use_remesh_fix_poles = True
me_cube_001.use_remesh_preserve_attributes = False
me_cube_001.use_mirror_vertex_groups = False
me_cube_001.update()
me_cube_002 = bpy.data.meshes.new('Cube.002')
me_cube_002.from_pydata([(1.125, -12.49, 1.65), (1.125, -12.49, 1.7), (1.125, 12.49, 1.65), (1.125, 12.49, 1.7), (1.175, -12.49, 1.65), (1.175, -12.49, 1.7), (1.175, 12.49, 1.65), (1.175, 12.49, 1.7), (1.125, 6.244, 1.525), (1.125, -5.364e-07, 1.475), (1.125, -6.244, 1.525), (1.125, -6.244, 1.575), (1.125, 5.364e-07, 1.525), (1.125, 6.244, 1.575), (1.175, -6.244, 1.525), (1.175, 5.364e-07, 1.475), (1.175, 6.244, 1.525), (1.175, 6.244, 1.575), (1.175, -5.364e-07, 1.525), (1.175, -6.244, 1.575), (1.125, -12.49, 0.1), (1.125, -12.49, 0.15), (1.125, 12.49, 0.1), (1.125, 12.49, 0.15), (1.175, -12.49, 0.1), (1.175, -12.49, 0.15), (1.175, 12.49, 0.1), (1.175, 12.49, 0.15), (0.875, 6.244, -0.025), (0.625, -5.364e-07, -0.075), (0.875, -6.244, -0.025), (0.875, -6.244, 0.025), (0.625, 5.364e-07, -0.025), (0.875, 6.244, 0.025), (0.925, -6.244, -0.025), (0.675, 5.364e-07, -0.075), (0.925, 6.244, -0.025), (0.925, 6.244, 0.025), (0.675, -5.364e-07, -0.025), (0.925, -6.244, 0.025), (-1.125, -12.49, 1.65), (-1.125, -12.49, 1.7), (-1.125, 12.49, 1.65), (-1.125, 12.49, 1.7), (-1.175, -12.49, 1.65), (-1.175, -12.49, 1.7), (-1.175, 12.49, 1.65), (-1.175, 12.49, 1.7), (-1.125, 6.244, 1.525), (-1.125, -5.364e-07, 1.475), (-1.125, -6.244, 1.525), (-1.125, -6.244, 1.575), (-1.125, 5.364e-07, 1.525), (-1.125, 6.244, 1.575), (-1.175, -6.244, 1.525), (-1.175, 5.364e-07, 1.475), (-1.175, 6.244, 1.525), (-1.175, 6.244, 1.575), (-1.175, -5.364e-07, 1.525), (-1.175, -6.244, 1.575), (-1.125, -12.49, 0.1), (-1.125, -12.49, 0.15), (-1.125, 12.49, 0.1), (-1.125, 12.49, 0.15), (-1.175, -12.49, 0.1), (-1.175, -12.49, 0.15), (-1.175, 12.49, 0.1), (-1.175, 12.49, 0.15), (-0.875, 6.244, -0.025), (-0.625, -5.364e-07, -0.075), (-0.875, -6.244, -0.025), (-0.875, -6.244, 0.025), (-0.625, 5.364e-07, -0.025), (-0.875, 6.244, 0.025), (-0.925, -6.244, -0.025), (-0.675, 5.364e-07, -0.075), (-0.925, 6.244, -0.025), (-0.925, 6.244, 0.025), (-0.675, -5.364e-07, -0.025), (-0.925, -6.244, 0.025)], [], [(8, 13, 3, 2), (2, 3, 7, 6), (14, 19, 5, 4), (4, 5, 1, 0), (10, 14, 4, 0), (19, 11, 1, 5), (7, 3, 13, 17), (17, 13, 12, 18), (18, 12, 11, 19), (2, 6, 16, 8), (8, 16, 15, 9), (9, 15, 14, 10), (6, 7, 17, 16), (16, 17, 18, 15), (15, 18, 19, 14), (0, 1, 11, 10), (10, 11, 12, 9), (9, 12, 13, 8), (28, 33, 23, 22), (22, 23, 27, 26), (34, 39, 25, 24), (24, 25, 21, 20), (30, 34, 24, 20), (39, 31, 21, 25), (27, 23, 33, 37), (37, 33, 32, 38), (38, 32, 31, 39), (22, 26, 36, 28), (28, 36, 35, 29), (29, 35, 34, 30), (26, 27, 37, 36), (36, 37, 38, 35), (35, 38, 39, 34), (20, 21, 31, 30), (30, 31, 32, 29), (29, 32, 33, 28), (48, 42, 43, 53), (42, 46, 47, 43), (54, 44, 45, 59), (44, 40, 41, 45), (50, 40, 44, 54), (59, 45, 41, 51), (47, 57, 53, 43), (57, 58, 52, 53), (58, 59, 51, 52), (42, 48, 56, 46), (48, 49, 55, 56), (49, 50, 54, 55), (46, 56, 57, 47), (56, 55, 58, 57), (55, 54, 59, 58), (40, 50, 51, 41), (50, 49, 52, 51), (49, 48, 53, 52), (68, 62, 63, 73), (62, 66, 67, 63), (74, 64, 65, 79), (64, 60, 61, 65), (70, 60, 64, 74), (79, 65, 61, 71), (67, 77, 73, 63), (77, 78, 72, 73), (78, 79, 71, 72), (62, 68, 76, 66), (68, 69, 75, 76), (69, 70, 74, 75), (66, 76, 77, 67), (76, 75, 78, 77), (75, 74, 79, 78), (60, 70, 71, 61), (70, 69, 72, 71), (69, 68, 73, 72)])
me_cube_002.polygons.foreach_set('use_smooth', [True] * 72)
_uv = me_cube_002.uv_layers.new(name='UVMap')
_uv.uv.foreach_set('vector', [0.375, 0.1875, 0.625, 0.1875, 0.625, 0.25, 0.375, 0.25, 0.375, 0.25, 0.625, 0.25, 0.625, 0.5, 0.375, 0.5, 0.375, 0.6875, 0.625, 0.6875, 0.625, 0.75, 0.375, 0.75, 0.375, 0.75, 0.625, 0.75, 0.625, 1.0, 0.375, 1.0, 0.125, 0.6875, 0.375, 0.6875, 0.375, 0.75, 0.125, 0.75, 0.625, 0.6875, 0.875, 0.6875, 0.875, 0.75, 0.625, 0.75, 0.625, 0.5, 0.875, 0.5, 0.875, 0.5625, 0.625, 0.5625, 0.625, 0.5625, 0.875, 0.5625, 0.875, 0.625, 0.625, 0.625, 0.625, 0.625, 0.875, 0.625, 0.875, 0.6875, 0.625, 0.6875, 0.125, 0.5, 0.375, 0.5, 0.375, 0.5625, 0.125, 0.5625, 0.125, 0.5625, 0.375, 0.5625, 0.375, 0.625, 0.125, 0.625, 0.125, 0.625, 0.375, 0.625, 0.375, 0.6875, 0.125, 0.6875, 0.375, 0.5, 0.625, 0.5, 0.625, 0.5625, 0.375, 0.5625, 0.375, 0.5625, 0.625, 0.5625, 0.625, 0.625, 0.375, 0.625, 0.375, 0.625, 0.625, 0.625, 0.625, 0.6875, 0.375, 0.6875, 0.375, 0.0, 0.625, 0.0, 0.625, 0.0625, 0.375, 0.0625, 0.375, 0.0625, 0.625, 0.0625, 0.625, 0.125, 0.375, 0.125, 0.375, 0.125, 0.625, 0.125, 0.625, 0.1875, 0.375, 0.1875, 0.375, 0.1875, 0.625, 0.1875, 0.625, 0.25, 0.375, 0.25, 0.375, 0.25, 0.625, 0.25, 0.625, 0.5, 0.375, 0.5, 0.375, 0.6875, 0.625, 0.6875, 0.625, 0.75, 0.375, 0.75, 0.375, 0.75, 0.625, 0.75, 0.625, 1.0, 0.375, 1.0, 0.125, 0.6875, 0.375, 0.6875, 0.375, 0.75, 0.125, 0.75, 0.625, 0.6875, 0.875, 0.6875, 0.875, 0.75, 0.625, 0.75, 0.625, 0.5, 0.875, 0.5, 0.875, 0.5625, 0.625, 0.5625, 0.625, 0.5625, 0.875, 0.5625, 0.875, 0.625, 0.625, 0.625, 0.625, 0.625, 0.875, 0.625, 0.875, 0.6875, 0.625, 0.6875, 0.125, 0.5, 0.375, 0.5, 0.375, 0.5625, 0.125, 0.5625, 0.125, 0.5625, 0.375, 0.5625, 0.375, 0.625, 0.125, 0.625, 0.125, 0.625, 0.375, 0.625, 0.375, 0.6875, 0.125, 0.6875, 0.375, 0.5, 0.625, 0.5, 0.625, 0.5625, 0.375, 0.5625, 0.375, 0.5625, 0.625, 0.5625, 0.625, 0.625, 0.375, 0.625, 0.375, 0.625, 0.625, 0.625, 0.625, 0.6875, 0.375, 0.6875, 0.375, 0.0, 0.625, 0.0, 0.625, 0.0625, 0.375, 0.0625, 0.375, 0.0625, 0.625, 0.0625, 0.625, 0.125, 0.375, 0.125, 0.375, 0.125, 0.625, 0.125, 0.625, 0.1875, 0.375, 0.1875, 0.375, 0.1875, 0.375, 0.25, 0.625, 0.25, 0.625, 0.1875, 0.375, 0.25, 0.375, 0.5, 0.625, 0.5, 0.625, 0.25, 0.375, 0.6875, 0.375, 0.75, 0.625, 0.75, 0.625, 0.6875, 0.375, 0.75, 0.375, 1.0, 0.625, 1.0, 0.625, 0.75, 0.125, 0.6875, 0.125, 0.75, 0.375, 0.75, 0.375, 0.6875, 0.625, 0.6875, 0.625, 0.75, 0.875, 0.75, 0.875, 0.6875, 0.625, 0.5, 0.625, 0.5625, 0.875, 0.5625, 0.875, 0.5, 0.625, 0.5625, 0.625, 0.625, 0.875, 0.625, 0.875, 0.5625, 0.625, 0.625, 0.625, 0.6875, 0.875, 0.6875, 0.875, 0.625, 0.125, 0.5, 0.125, 0.5625, 0.375, 0.5625, 0.375, 0.5, 0.125, 0.5625, 0.125, 0.625, 0.375, 0.625, 0.375, 0.5625, 0.125, 0.625, 0.125, 0.6875, 0.375, 0.6875, 0.375, 0.625, 0.375, 0.5, 0.375, 0.5625, 0.625, 0.5625, 0.625, 0.5, 0.375, 0.5625, 0.375, 0.625, 0.625, 0.625, 0.625, 0.5625, 0.375, 0.625, 0.375, 0.6875, 0.625, 0.6875, 0.625, 0.625, 0.375, 0.0, 0.375, 0.0625, 0.625, 0.0625, 0.625, 0.0, 0.375, 0.0625, 0.375, 0.125, 0.625, 0.125, 0.625, 0.0625, 0.375, 0.125, 0.375, 0.1875, 0.625, 0.1875, 0.625, 0.125, 0.375, 0.1875, 0.375, 0.25, 0.625, 0.25, 0.625, 0.1875, 0.375, 0.25, 0.375, 0.5, 0.625, 0.5, 0.625, 0.25, 0.375, 0.6875, 0.375, 0.75, 0.625, 0.75, 0.625, 0.6875, 0.375, 0.75, 0.375, 1.0, 0.625, 1.0, 0.625, 0.75, 0.125, 0.6875, 0.125, 0.75, 0.375, 0.75, 0.375, 0.6875, 0.625, 0.6875, 0.625, 0.75, 0.875, 0.75, 0.875, 0.6875, 0.625, 0.5, 0.625, 0.5625, 0.875, 0.5625, 0.875, 0.5, 0.625, 0.5625, 0.625, 0.625, 0.875, 0.625, 0.875, 0.5625, 0.625, 0.625, 0.625, 0.6875, 0.875, 0.6875, 0.875, 0.625, 0.125, 0.5, 0.125, 0.5625, 0.375, 0.5625, 0.375, 0.5, 0.125, 0.5625, 0.125, 0.625, 0.375, 0.625, 0.375, 0.5625, 0.125, 0.625, 0.125, 0.6875, 0.375, 0.6875, 0.375, 0.625, 0.375, 0.5, 0.375, 0.5625, 0.625, 0.5625, 0.625, 0.5, 0.375, 0.5625, 0.375, 0.625, 0.625, 0.625, 0.625, 0.5625, 0.375, 0.625, 0.375, 0.6875, 0.625, 0.6875, 0.625, 0.625, 0.375, 0.0, 0.375, 0.0625, 0.625, 0.0625, 0.625, 0.0, 0.375, 0.0625, 0.375, 0.125, 0.625, 0.125, 0.625, 0.0625, 0.375, 0.125, 0.375, 0.1875, 0.625, 0.1875, 0.625, 0.125])
me_cube_002.use_remesh_fix_poles = True
me_cube_002.use_remesh_preserve_attributes = False
me_cube_002.use_mirror_vertex_groups = False
me_cube_002.update()

# ---- objects
ob_cube = bpy.data.objects.new('Cube', me_cube)
ob_cube_001 = bpy.data.objects.new('Cube.001', me_cube_001)
ob_cube_002 = bpy.data.objects.new('Cube.002', me_cube_002)

# ---- transforms, parenting, visibility, modifiers, constraints
ob_cube.location = (0.0, 0.0, 0.0)
ob_cube.lock_rotations_4d = False
ob_cube.empty_display_type = 'ARROWS'
ob_cube.lineart.crease_threshold = 0.0
ob_cube_001.location = (0.0, 0.0, 0.0)
ob_cube_001.lineart.crease_threshold = 0.0
_m = ob_cube_001.modifiers.new('Auto Smooth', 'NODES')
_m.node_group = ng_auto_smooth
_gi = [s.identifier for s in ng_auto_smooth.interface.items_tree if s.item_type == 'SOCKET' and s.in_out == 'INPUT']
_m[_gi[1]] = 1.223  # Angle
ob_cube_002.location = (0.0, 0.0, 0.0)
ob_cube_002.lineart.crease_threshold = 0.0
_m = ob_cube_002.modifiers.new('Auto Smooth', 'NODES')
_m.node_group = ng_auto_smooth
_gi = [s.identifier for s in ng_auto_smooth.interface.items_tree if s.item_type == 'SOCKET' and s.in_out == 'INPUT']
_m[_gi[1]] = 2.295  # Angle

# ---- collection membership
col_collection.objects.link(ob_cube)
col_collection.objects.link(ob_cube_001)
col_collection.objects.link(ob_cube_002)

# ---- scene / render settings (as saved in the file)
scene.frame_start = 1; scene.frame_end = 250; scene.frame_set(112)
scene.render.engine = 'BLENDER_EEVEE_NEXT'
scene.cycles.use_denoising = False
scene.cycles.samples = 128
scene.cycles.sampling_pattern = 'TABULATED_SOBOL'
scene.cycles.use_adaptive_sampling = False
scene.cycles.use_light_tree = False
scene.view_settings.view_transform = 'Filmic'
bpy.context.view_layer.update()

# ---- added for rendering (the .blend has no active camera and no usable light): camera, sun
cam_auto = bpy.data.cameras.new('AutoCamera')
cam_auto.lens = 50.0
cam_auto.sensor_width = 36.0
cam_auto.clip_end = 1000.0
ob_auto_camera = bpy.data.objects.new('AutoCamera', cam_auto)
scene.collection.objects.link(ob_auto_camera)
ob_auto_camera.location = (23.8941, -28.6928, 20.061)
ob_auto_camera.rotation_euler = (1.09748, -7.21219e-08, 0.694738)
scene.camera = ob_auto_camera
light_auto_sun = bpy.data.lights.new('AutoSun', 'SUN')
light_auto_sun.energy = 3.0
light_auto_sun.angle = 0.0523599
ob_auto_sun = bpy.data.objects.new('AutoSun', light_auto_sun)
scene.collection.objects.link(ob_auto_sun)
ob_auto_sun.rotation_euler = (0.872665, 0.174533, 0.523599)
bpy.context.view_layer.update()
